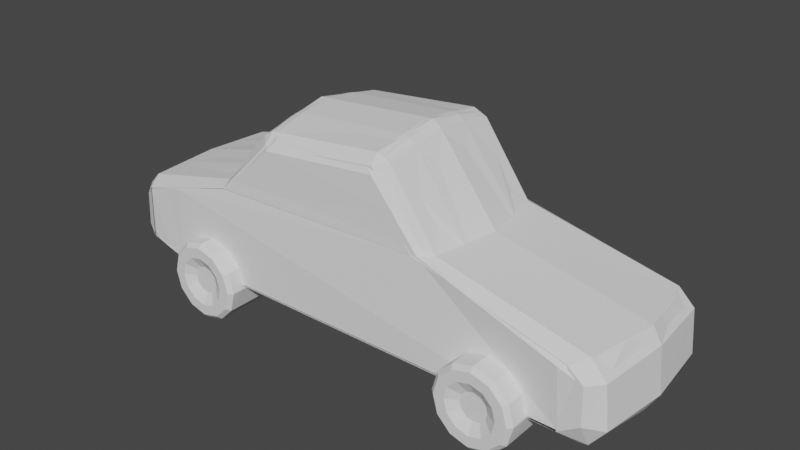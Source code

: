 # Source: vehicles.blend  (saved by Blender 2.80.75; exported with 4.5.12 LTS)
import bpy
from mathutils import Matrix  # noqa: F401  (used for matrix-valued properties, if any)

bpy.ops.wm.read_factory_settings(use_empty=True)
scene = bpy.context.scene
scene.name = 'Scene'

# ---- collections
col_collection = bpy.data.collections.new('Collection'); scene.collection.children.link(col_collection)

# ---- world
world_world = bpy.data.worlds.new('World'); scene.world = world_world
world_world.use_nodes = True; world_world.node_tree.nodes.clear()
_N = world_world.node_tree.nodes; _L = world_world.node_tree.links
n0 = _N.new('ShaderNodeOutputWorld'); n0.name = 'World Output'; n0.location = (300, 300)
n1 = _N.new('ShaderNodeBackground'); n1.name = 'Background'; n1.location = (10, 300)
n1.inputs[0].default_value = (0.05088, 0.05088, 0.05088, 1.0)
_L.new(n1.outputs[0], n0.inputs[0])
n0.is_active_output = True
world_world.color = (0.05088, 0.05088, 0.05088)
world_world.use_sun_shadow = False
world_world.sun_shadow_jitter_overblur = 0.0

# ---- meshes
me_cube_001 = bpy.data.meshes.new('Cube.001')
me_cube_001.from_pydata([(-1.134, 0.546, -0.1498), (-0.8615, 0.2975, 0.0673), (-0.8615, 0.6475, -0.02579), (1.105, 0.6475, -0.02579), (1.105, 0.2975, 0.0673), (1.184, 0.6475, -0.04681), (1.23, 0.2975, 0.03381), (1.241, 0.6475, -0.1042), (1.322, 0.2975, -0.0577), (1.262, 0.6475, -0.1827), (1.355, 0.2975, -0.1827), (1.241, 0.6475, -0.2611), (1.322, 0.2975, -0.3077), (1.184, 0.6475, -0.3186), (1.23, 0.2975, -0.3992), (1.105, 0.6475, -0.3396), (1.105, 0.2975, -0.4327), (1.027, 0.6475, -0.3186), (0.9805, 0.2975, -0.3992), (0.9696, 0.6475, -0.2611), (0.889, 0.2975, -0.3077), (0.9486, 0.6475, -0.1827), (0.8555, 0.2975, -0.1827), (0.9696, 0.6475, -0.1042), (0.889, 0.2975, -0.0577), (1.027, 0.6475, -0.04681), (0.9805, 0.2975, 0.03381), (-0.7831, 0.6475, -0.04681), (-0.7365, 0.2975, 0.03381), (-0.7256, 0.6475, -0.1042), (-0.645, 0.2975, -0.0577), (-0.7046, 0.6475, -0.1827), (-0.6115, 0.2975, -0.1827), (-0.7256, 0.6475, -0.2611), (-0.645, 0.2975, -0.3077), (-0.7831, 0.6475, -0.3186), (-0.7365, 0.2975, -0.3992), (-0.8615, 0.6475, -0.3396), (-0.9115, 0.2975, -0.4193), (-0.94, 0.6475, -0.3186), (-0.9865, 0.2975, -0.3992), (-0.9974, 0.6475, -0.2611), (-1.078, 0.2975, -0.3077), (-1.018, 0.6475, -0.1827), (-1.112, 0.2975, -0.1827), (-0.9974, 0.6475, -0.1042), (-1.078, 0.2975, -0.0577), (-0.94, 0.6475, -0.04681), (-0.9865, 0.2975, 0.03381), (-0.8615, 0.6098, -0.09675), (1.105, 0.6098, -0.09675), (1.148, 0.6098, -0.1083), (1.18, 0.6098, -0.1397), (1.191, 0.6098, -0.1827), (1.18, 0.6098, -0.2257), (1.148, 0.6098, -0.2571), (1.105, 0.6098, -0.2686), (1.062, 0.6098, -0.2571), (1.031, 0.6098, -0.2257), (1.02, 0.6098, -0.1827), (1.031, 0.6098, -0.1397), (1.062, 0.6098, -0.1083), (-0.8186, 0.6098, -0.1083), (-0.7871, 0.6098, -0.1397), (-0.7756, 0.6098, -0.1827), (-0.7871, 0.6098, -0.2257), (-0.8186, 0.6098, -0.2571), (-0.8615, 0.6098, -0.2686), (-0.9045, 0.6098, -0.2571), (-0.936, 0.6098, -0.2257), (-0.9475, 0.6098, -0.1827), (-0.936, 0.6098, -0.1397), (-0.9045, 0.6098, -0.1083), (-0.9734, 0.6475, -0.3765), (-0.9865, 0.6222, -0.3992), (-1.078, 0.6222, -0.3077), (-1.055, 0.6475, -0.2946), (1.105, 0.6475, 0.04105), (1.105, 0.6222, 0.0673), (1.23, 0.6222, 0.03381), (1.217, 0.6475, 0.01108), (-0.6378, 0.6475, -0.1827), (-0.6115, 0.6222, -0.1827), (-0.645, 0.6222, -0.3077), (-0.6678, 0.6475, -0.2946), (1.322, 0.6222, -0.0577), (1.299, 0.6475, -0.07082), (1.355, 0.6222, -0.1827), (1.329, 0.6475, -0.1827), (-0.8615, 0.6475, -0.4064), (-0.8615, 0.6222, -0.4327), (1.322, 0.6222, -0.3077), (1.299, 0.6475, -0.2946), (-0.6678, 0.6475, -0.07082), (-0.645, 0.6222, -0.0577), (1.23, 0.6222, -0.3992), (1.217, 0.6475, -0.3765), (1.105, 0.6222, -0.4327), (1.105, 0.6475, -0.4064), (-0.7497, 0.6475, -0.3765), (-0.7365, 0.6222, -0.3992), (0.9805, 0.6222, -0.3992), (0.9936, 0.6475, -0.3765), (-0.7497, 0.6475, 0.01108), (-0.7365, 0.6222, 0.03381), (0.889, 0.6222, -0.3077), (0.9117, 0.6475, -0.2946), (0.8555, 0.6222, -0.1827), (0.8817, 0.6475, -0.1827), (0.889, 0.6222, -0.0577), (0.9117, 0.6475, -0.07082), (0.9805, 0.6222, 0.03381), (0.9936, 0.6475, 0.01108), (-0.8615, 0.6475, 0.04105), (-0.8615, 0.6222, 0.0673), (-1.112, 0.6222, -0.1827), (-1.085, 0.6475, -0.1827), (-1.078, 0.6222, -0.0577), (-1.055, 0.6475, -0.07082), (-0.9865, 0.6222, 0.03381), (-0.9734, 0.6475, 0.01108), (-1.268, 0.4381, 0.3155), (-1.15, 0.4263, -0.2109), (-1.275, 0.2251, 0.3347), (-1.257, 0.5357, 0.2714), (0.5757, 0.4647, 0.4334), (0.7423, 0.2215, 0.4415), (0.6834, 0.4098, 0.4394), (1.649, 0.5018, -0.09647), (1.762, 0.2215, -0.1295), (1.744, 0.4347, -0.1241), (1.527, 0.5101, -0.1743), (1.679, 0.2215, -0.2597), (1.648, 0.4347, -0.2431), (1.549, 0.4963, 0.2014), (1.688, 0.2215, 0.2378), (1.638, 0.4337, 0.2315), (1.645, 0.5005, 0.1268), (1.738, 0.2215, 0.143), (1.721, 0.4347, 0.1365), (-0.7487, 0.5102, 0.4085), (-0.7741, 0.2356, 0.4674), (-0.7646, 0.4482, 0.4381), (-1.391, 0.5402, -0.08563), (-1.455, 0.2215, -0.1768), (-1.447, 0.4347, -0.1599), (-1.463, 0.5105, -0.03799), (-1.537, 0.2215, -0.07595), (-1.52, 0.4347, -0.07009), (-1.458, 0.506, 0.1696), (-1.529, 0.2215, 0.2021), (-1.512, 0.4347, 0.1952), (-1.393, 0.5355, 0.2298), (-1.446, 0.2215, 0.2892), (-1.437, 0.4347, 0.2743), (-0.3515, 0.4644, 0.7987), (-0.3992, 0.5018, 0.7394), (-0.4924, 0.2092, 0.8285), (-0.3989, 0.2077, 0.8744), (-0.4476, 0.2082, 0.8591), (-0.3844, 0.4065, 0.831), (-0.4803, 0.4095, 0.7861), (-0.4339, 0.4074, 0.816), (0.4661, 0.4734, 0.6361), (0.2954, 0.4609, 0.8327), (0.3305, 0.4749, 0.803), (0.3224, 0.2079, 0.9381), (0.3998, 0.209, 0.9038), (0.3666, 0.2083, 0.9299), (0.3979, 0.409, 0.8599), (0.3201, 0.4068, 0.8933), (0.3644, 0.4074, 0.8854), (-1.161, 0.2176, -0.2409), (-1.266, 0.5462, -0.1237), (-1.295, 0.4347, -0.189), (-1.307, 0.2215, -0.2103), (-1.127, 0.5377, 0.3029), (-1.139, 0.228, 0.3707), (-1.124, 0.441, 0.3506), (-1.134, -0.5458, -0.1498), (0.7589, 9.065e-05, 0.4379), (-0.8615, -0.2974, 0.0673), (-0.8615, -0.6474, -0.02579), (1.105, -0.6474, -0.02579), (1.105, -0.2974, 0.0673), (1.184, -0.6474, -0.04681), (1.23, -0.2974, 0.03381), (1.241, -0.6474, -0.1042), (1.322, -0.2974, -0.0577), (1.262, -0.6474, -0.1827), (1.355, -0.2974, -0.1827), (1.241, -0.6474, -0.2611), (1.322, -0.2974, -0.3077), (1.184, -0.6474, -0.3186), (1.23, -0.2974, -0.3992), (1.105, -0.6474, -0.3396), (1.105, -0.2974, -0.4327), (1.027, -0.6474, -0.3186), (0.9805, -0.2974, -0.3992), (0.9696, -0.6474, -0.2611), (0.889, -0.2974, -0.3077), (0.9486, -0.6474, -0.1827), (0.8555, -0.2974, -0.1827), (0.9696, -0.6474, -0.1042), (0.889, -0.2974, -0.0577), (1.027, -0.6474, -0.04681), (0.9805, -0.2974, 0.03381), (-0.7831, -0.6474, -0.04681), (-0.7365, -0.2974, 0.03381), (-0.7256, -0.6474, -0.1042), (-0.645, -0.2974, -0.0577), (-0.7046, -0.6474, -0.1827), (-0.6115, -0.2974, -0.1827), (-0.7256, -0.6474, -0.2611), (-0.645, -0.2974, -0.3077), (-0.7831, -0.6474, -0.3186), (-0.7365, -0.2974, -0.3992), (-0.8615, -0.6474, -0.3396), (-0.9115, -0.2974, -0.4193), (-0.94, -0.6474, -0.3186), (-0.9865, -0.2974, -0.3992), (-0.9974, -0.6474, -0.2611), (-1.078, -0.2974, -0.3077), (-1.018, -0.6474, -0.1827), (-1.112, -0.2974, -0.1827), (-0.9974, -0.6474, -0.1042), (-1.078, -0.2974, -0.0577), (-0.94, -0.6474, -0.04681), (-0.9865, -0.2974, 0.03381), (1.708, 9.065e-05, -0.2597), (1.791, 9.065e-05, -0.1295), (1.767, 9.065e-05, 0.143), (1.717, 9.065e-05, 0.2378), (-0.7741, 9.065e-05, 0.4674), (-1.537, 9.065e-05, -0.07595), (-1.455, 9.065e-05, -0.1768), (-1.446, 9.065e-05, 0.2892), (-1.529, 9.065e-05, 0.2021), (-0.8615, -0.6097, -0.09675), (1.105, -0.6097, -0.09675), (1.148, -0.6097, -0.1083), (1.18, -0.6097, -0.1397), (1.191, -0.6097, -0.1827), (1.18, -0.6097, -0.2257), (1.148, -0.6097, -0.2571), (1.105, -0.6097, -0.2686), (1.062, -0.6097, -0.2571), (1.031, -0.6097, -0.2257), (1.02, -0.6097, -0.1827), (1.031, -0.6097, -0.1397), (1.062, -0.6097, -0.1083), (-0.8186, -0.6097, -0.1083), (-0.7871, -0.6097, -0.1397), (-0.7756, -0.6097, -0.1827), (-0.7871, -0.6097, -0.2257), (-0.8186, -0.6097, -0.2571), (-0.8615, -0.6097, -0.2686), (-0.9045, -0.6097, -0.2571), (-0.936, -0.6097, -0.2257), (-0.9475, -0.6097, -0.1827), (-0.936, -0.6097, -0.1397), (-0.9045, -0.6097, -0.1083), (-0.9734, -0.6474, -0.3765), (-0.9865, -0.622, -0.3992), (-1.078, -0.622, -0.3077), (-1.055, -0.6474, -0.2946), (1.105, -0.6474, 0.04105), (1.105, -0.622, 0.0673), (1.23, -0.622, 0.03381), (1.217, -0.6474, 0.01108), (-0.6378, -0.6474, -0.1827), (-0.6115, -0.622, -0.1827), (-0.645, -0.622, -0.3077), (-0.6678, -0.6474, -0.2946), (1.322, -0.622, -0.0577), (1.299, -0.6474, -0.07082), (1.355, -0.622, -0.1827), (1.329, -0.6474, -0.1827), (-0.8615, -0.6474, -0.4064), (-0.8615, -0.622, -0.4327), (1.322, -0.622, -0.3077), (1.299, -0.6474, -0.2946), (-0.6678, -0.6474, -0.07082), (-0.645, -0.622, -0.0577), (1.23, -0.622, -0.3992), (1.217, -0.6474, -0.3765), (1.105, -0.622, -0.4327), (1.105, -0.6474, -0.4064), (-0.7497, -0.6474, -0.3765), (-0.7365, -0.622, -0.3992), (0.9805, -0.622, -0.3992), (0.9936, -0.6474, -0.3765), (-0.7497, -0.6474, 0.01108), (-0.7365, -0.622, 0.03381), (0.889, -0.622, -0.3077), (0.9117, -0.6474, -0.2946), (0.8555, -0.622, -0.1827), (0.8817, -0.6474, -0.1827), (0.889, -0.622, -0.0577), (0.9117, -0.6474, -0.07082), (0.9805, -0.622, 0.03381), (0.9936, -0.6474, 0.01108), (-0.8615, -0.6474, 0.04105), (-0.8615, -0.622, 0.0673), (-1.112, -0.622, -0.1827), (-1.085, -0.6474, -0.1827), (-1.078, -0.622, -0.0577), (-1.055, -0.6474, -0.07082), (-0.9865, -0.622, 0.03381), (-0.9734, -0.6474, 0.01108), (-1.16, 9.065e-05, -0.2317), (-1.268, -0.4379, 0.3155), (-1.15, -0.4261, -0.2109), (-1.275, -0.2249, 0.3347), (-1.257, -0.5355, 0.2714), (0.6268, -0.4712, 0.4378), (0.7423, -0.2213, 0.4415), (0.6834, -0.4096, 0.4394), (1.649, -0.5016, -0.09647), (1.762, -0.2213, -0.1295), (1.744, -0.4345, -0.1241), (1.527, -0.5099, -0.1743), (1.679, -0.2213, -0.2597), (1.648, -0.4345, -0.2431), (1.51, -0.5236, 0.1881), (1.688, -0.2213, 0.2378), (1.638, -0.4335, 0.2315), (1.645, -0.5003, 0.1268), (1.738, -0.2213, 0.143), (1.721, -0.4345, 0.1365), (-0.7487, -0.51, 0.4085), (-0.7741, -0.2354, 0.4674), (-0.7646, -0.448, 0.4381), (-1.391, -0.54, -0.08563), (-1.455, -0.2213, -0.1768), (-1.447, -0.4345, -0.1599), (-1.463, -0.5103, -0.03799), (-1.537, -0.2213, -0.07595), (-1.52, -0.4345, -0.07009), (-1.458, -0.5059, 0.1696), (-1.529, -0.2213, 0.2021), (-1.512, -0.4345, 0.1952), (-1.393, -0.5353, 0.2298), (-1.446, -0.2213, 0.2892), (-1.437, -0.4345, 0.2743), (-0.405, 9.065e-05, 0.8997), (-0.4967, 9.065e-05, 0.8524), (-0.4532, 9.065e-05, 0.884), (0.3933, 9.065e-05, 0.9284), (0.3164, 9.065e-05, 0.9631), (0.3604, 9.065e-05, 0.9548), (-0.3515, -0.4642, 0.7987), (-0.3992, -0.5016, 0.7394), (-0.4924, -0.209, 0.8285), (-0.3989, -0.2076, 0.8744), (-0.4476, -0.208, 0.8591), (-0.3844, -0.4063, 0.831), (-0.4803, -0.4093, 0.7861), (-0.4339, -0.4072, 0.816), (0.4661, -0.4732, 0.6361), (0.2954, -0.4608, 0.8327), (0.3305, -0.4747, 0.803), (0.3224, -0.2078, 0.9381), (0.3998, -0.2089, 0.9038), (0.3666, -0.2081, 0.9299), (0.3979, -0.4089, 0.8599), (0.3201, -0.4066, 0.8933), (0.3644, -0.4072, 0.8854), (-1.271, 9.065e-05, 0.3356), (-1.161, -0.2174, -0.2409), (-1.304, 9.065e-05, -0.2004), (-1.266, -0.546, -0.1237), (-1.295, -0.4345, -0.189), (-1.307, -0.2213, -0.2103), (-1.127, -0.5376, 0.3029), (-1.139, -0.2278, 0.3707), (-1.124, -0.4408, 0.3506), (-1.141, 9.065e-05, 0.3701)], [], [(161, 140, 142), (161, 141, 157), (135, 180, 232), (310, 132, 229), (232, 138, 135), (46, 38, 30), (26, 78, 111), (43, 118, 45), (5, 86, 7), (43, 76, 116), (7, 88, 9), (38, 74, 90), (11, 88, 92), (39, 89, 73), (11, 96, 13), (37, 99, 89), (15, 96, 98), (8, 87, 85), (15, 102, 17), (94, 32, 82), (17, 106, 19), (9, 52, 7), (29, 81, 31), (21, 106, 108), (47, 113, 2), (27, 93, 29), (21, 110, 23), (24, 16, 8), (2, 103, 27), (25, 110, 112), (45, 120, 47), (3, 112, 77), (15, 57, 56), (129, 231, 230), (368, 153, 236), (129, 229, 132), (153, 237, 236), (150, 234, 237), (167, 180, 126), (147, 235, 234), (40, 75, 74), (78, 6, 79), (32, 83, 82), (31, 84, 33), (10, 91, 87), (42, 115, 75), (36, 90, 100), (33, 99, 35), (28, 94, 104), (97, 18, 101), (91, 14, 95), (18, 105, 101), (14, 97, 95), (114, 28, 104), (22, 109, 107), (83, 36, 100), (24, 111, 109), (48, 114, 119), (20, 107, 105), (79, 8, 85), (3, 80, 5), (46, 119, 117), (44, 117, 115), (64, 68, 72), (53, 57, 61), (3, 61, 25), (27, 63, 62), (39, 67, 37), (41, 70, 69), (19, 57, 17), (9, 54, 53), (45, 70, 43), (21, 58, 19), (31, 63, 29), (45, 72, 71), (41, 68, 39), (35, 65, 33), (11, 55, 54), (2, 72, 47), (5, 50, 3), (23, 59, 21), (15, 55, 13), (33, 64, 31), (23, 61, 60), (37, 66, 35), (7, 51, 5), (2, 62, 49), (75, 73, 74), (78, 80, 77), (83, 81, 82), (85, 80, 79), (87, 86, 85), (74, 89, 90), (91, 88, 87), (82, 93, 94), (95, 92, 91), (97, 96, 95), (90, 99, 100), (97, 102, 98), (94, 103, 104), (101, 106, 102), (107, 106, 105), (83, 99, 84), (109, 108, 107), (111, 110, 109), (104, 113, 114), (111, 77, 112), (75, 116, 76), (115, 118, 116), (117, 120, 118), (119, 113, 120), (39, 76, 41), (127, 163, 169), (172, 370, 175), (126, 169, 167), (128, 133, 131), (130, 132, 133), (137, 136, 139), (139, 135, 138), (134, 127, 136), (136, 126, 135), (128, 139, 130), (130, 138, 129), (165, 155, 164), (146, 145, 148), (145, 147, 148), (173, 122, 174), (122, 175, 174), (149, 154, 152), (151, 153, 154), (176, 142, 140), (178, 141, 142), (146, 151, 149), (151, 147, 150), (233, 157, 141), (157, 162, 161), (159, 160, 162), (167, 171, 168), (168, 170, 166), (162, 155, 156), (169, 165, 171), (171, 164, 170), (158, 349, 166), (160, 164, 155), (348, 168, 350), (350, 166, 349), (346, 159, 157), (347, 158, 159), (166, 160, 158), (121, 152, 154), (145, 175, 144), (123, 154, 153), (122, 131, 133), (123, 377, 177), (172, 133, 132), (175, 235, 144), (143, 174, 145), (140, 156, 163), (131, 137, 128), (143, 149, 152), (173, 152, 124), (177, 233, 141), (176, 121, 178), (0, 124, 176), (177, 121, 123), (161, 142, 141), (135, 126, 180), (310, 172, 132), (232, 231, 138), (30, 28, 1), (1, 48, 46), (46, 44, 42), (42, 40, 38), (38, 36, 34), (34, 32, 30), (30, 1, 46), (46, 42, 38), (38, 34, 30), (26, 4, 78), (43, 116, 118), (5, 80, 86), (43, 41, 76), (7, 86, 88), (38, 40, 74), (11, 9, 88), (39, 37, 89), (11, 92, 96), (37, 35, 99), (15, 13, 96), (8, 10, 87), (15, 98, 102), (94, 30, 32), (17, 102, 106), (9, 53, 52), (29, 93, 81), (21, 19, 106), (47, 120, 113), (27, 103, 93), (21, 108, 110), (8, 6, 4), (4, 26, 24), (24, 22, 20), (20, 18, 16), (16, 14, 12), (12, 10, 8), (8, 4, 24), (24, 20, 16), (16, 12, 8), (2, 113, 103), (25, 23, 110), (45, 118, 120), (3, 25, 112), (15, 17, 57), (129, 138, 231), (368, 123, 153), (129, 230, 229), (153, 150, 237), (150, 147, 234), (167, 348, 180), (147, 144, 235), (40, 42, 75), (78, 4, 6), (32, 34, 83), (31, 81, 84), (10, 12, 91), (42, 44, 115), (36, 38, 90), (33, 84, 99), (28, 30, 94), (97, 16, 18), (91, 12, 14), (18, 20, 105), (14, 16, 97), (114, 1, 28), (22, 24, 109), (83, 34, 36), (24, 26, 111), (48, 1, 114), (20, 22, 107), (79, 6, 8), (3, 77, 80), (46, 48, 119), (44, 46, 117), (72, 49, 62), (62, 63, 64), (64, 65, 66), (66, 67, 68), (68, 69, 70), (70, 71, 72), (72, 62, 64), (64, 66, 68), (68, 70, 72), (61, 50, 51), (51, 52, 53), (53, 54, 55), (55, 56, 57), (57, 58, 59), (59, 60, 61), (61, 51, 53), (53, 55, 57), (57, 59, 61), (3, 50, 61), (27, 29, 63), (39, 68, 67), (41, 43, 70), (19, 58, 57), (9, 11, 54), (45, 71, 70), (21, 59, 58), (31, 64, 63), (45, 47, 72), (41, 69, 68), (35, 66, 65), (11, 13, 55), (2, 49, 72), (5, 51, 50), (23, 60, 59), (15, 56, 55), (33, 65, 64), (23, 25, 61), (37, 67, 66), (7, 52, 51), (2, 27, 62), (75, 76, 73), (78, 79, 80), (83, 84, 81), (85, 86, 80), (87, 88, 86), (74, 73, 89), (91, 92, 88), (82, 81, 93), (95, 96, 92), (97, 98, 96), (90, 89, 99), (97, 101, 102), (94, 93, 103), (101, 105, 106), (107, 108, 106), (83, 100, 99), (109, 110, 108), (111, 112, 110), (104, 103, 113), (111, 78, 77), (75, 115, 116), (115, 117, 118), (117, 119, 120), (119, 114, 113), (39, 73, 76), (127, 125, 163), (172, 310, 370), (126, 127, 169), (128, 130, 133), (130, 129, 132), (137, 134, 136), (139, 136, 135), (134, 125, 127), (136, 127, 126), (128, 137, 139), (130, 139, 138), (165, 156, 155), (146, 143, 145), (145, 144, 147), (173, 0, 122), (122, 172, 175), (149, 151, 154), (151, 150, 153), (176, 178, 142), (178, 177, 141), (146, 148, 151), (151, 148, 147), (233, 346, 157), (157, 159, 162), (159, 158, 160), (167, 169, 171), (168, 171, 170), (161, 162, 156), (162, 160, 155), (169, 163, 165), (171, 165, 164), (158, 345, 349), (160, 170, 164), (348, 167, 168), (350, 168, 166), (346, 347, 159), (347, 345, 158), (166, 170, 160), (121, 124, 152), (145, 174, 175), (123, 121, 154), (122, 0, 131), (123, 368, 377), (172, 122, 133), (175, 370, 235), (143, 173, 174), (176, 140, 125), (163, 125, 140), (156, 165, 163), (131, 134, 137), (143, 146, 149), (173, 143, 152), (177, 377, 233), (176, 124, 121), (0, 173, 124), (177, 178, 121), (161, 156, 140), (357, 332, 330), (357, 353, 331), (325, 232, 180), (310, 229, 322), (232, 325, 328), (226, 210, 218), (206, 300, 267), (223, 225, 307), (185, 187, 275), (223, 305, 265), (187, 189, 277), (218, 279, 263), (191, 281, 277), (219, 262, 278), (191, 193, 285), (217, 278, 288), (195, 287, 285), (188, 274, 276), (195, 197, 291), (283, 271, 212), (197, 199, 295), (189, 187, 241), (209, 211, 270), (201, 297, 295), (227, 182, 302), (207, 209, 282), (201, 203, 299), (204, 188, 196), (182, 207, 292), (205, 301, 299), (225, 227, 309), (183, 266, 301), (195, 245, 246), (319, 230, 231), (368, 236, 343), (319, 322, 229), (343, 236, 237), (340, 237, 234), (363, 316, 180), (337, 234, 235), (220, 263, 264), (267, 268, 186), (212, 271, 272), (211, 213, 273), (190, 276, 280), (222, 264, 304), (216, 289, 279), (213, 215, 288), (208, 293, 283), (286, 290, 198), (280, 284, 194), (198, 290, 294), (194, 284, 286), (303, 293, 208), (202, 296, 298), (272, 289, 216), (204, 298, 300), (228, 308, 303), (200, 294, 296), (268, 274, 188), (183, 185, 269), (226, 306, 308), (224, 304, 306), (253, 261, 257), (242, 250, 246), (183, 205, 250), (207, 251, 252), (219, 217, 256), (221, 258, 259), (199, 197, 246), (189, 242, 243), (225, 223, 259), (201, 199, 247), (211, 209, 252), (225, 260, 261), (221, 219, 257), (215, 213, 254), (191, 243, 244), (182, 227, 261), (185, 183, 239), (203, 201, 248), (195, 193, 244), (213, 211, 253), (203, 249, 250), (217, 215, 255), (187, 185, 240), (182, 238, 251), (264, 263, 262), (267, 266, 269), (272, 271, 270), (274, 268, 269), (276, 274, 275), (263, 279, 278), (280, 276, 277), (271, 283, 282), (284, 280, 281), (286, 284, 285), (279, 289, 288), (286, 287, 291), (283, 293, 292), (290, 291, 295), (296, 294, 295), (272, 273, 288), (298, 296, 297), (300, 298, 299), (293, 303, 302), (300, 301, 266), (264, 265, 305), (304, 305, 307), (306, 307, 309), (308, 309, 302), (219, 221, 265), (317, 365, 359), (369, 373, 370), (316, 363, 365), (318, 321, 323), (320, 323, 322), (327, 329, 326), (329, 328, 325), (324, 326, 317), (326, 325, 316), (318, 320, 329), (320, 319, 328), (361, 360, 351), (336, 338, 335), (335, 338, 337), (371, 372, 312), (312, 372, 373), (339, 342, 344), (341, 344, 343), (374, 330, 332), (376, 332, 331), (336, 339, 341), (341, 340, 337), (233, 331, 353), (353, 357, 358), (355, 358, 356), (363, 364, 367), (364, 362, 366), (358, 352, 351), (365, 367, 361), (367, 366, 360), (354, 362, 349), (356, 351, 360), (348, 350, 364), (350, 349, 362), (346, 353, 355), (347, 355, 354), (362, 354, 356), (311, 344, 342), (335, 334, 373), (313, 343, 344), (312, 323, 321), (313, 375, 377), (369, 322, 323), (373, 334, 235), (333, 335, 372), (374, 321, 315), (330, 359, 352), (321, 318, 327), (333, 342, 339), (371, 314, 342), (375, 331, 233), (374, 376, 311), (179, 374, 314), (375, 313, 311), (357, 331, 332), (325, 180, 316), (310, 322, 369), (232, 328, 231), (210, 181, 208), (181, 226, 228), (226, 222, 224), (222, 218, 220), (218, 214, 216), (214, 210, 212), (210, 226, 181), (226, 218, 222), (218, 210, 214), (206, 267, 184), (223, 307, 305), (185, 275, 269), (223, 265, 221), (187, 277, 275), (218, 263, 220), (191, 277, 189), (219, 278, 217), (191, 285, 281), (217, 288, 215), (195, 285, 193), (188, 276, 190), (195, 291, 287), (283, 212, 210), (197, 295, 291), (189, 241, 242), (209, 270, 282), (201, 295, 199), (227, 302, 309), (207, 282, 292), (201, 299, 297), (188, 184, 186), (184, 204, 206), (204, 200, 202), (200, 196, 198), (196, 192, 194), (192, 188, 190), (188, 204, 184), (204, 196, 200), (196, 188, 192), (182, 292, 302), (205, 299, 203), (225, 309, 307), (183, 301, 205), (195, 246, 197), (319, 231, 328), (368, 343, 313), (319, 229, 230), (343, 237, 340), (340, 234, 337), (363, 180, 348), (337, 235, 334), (220, 264, 222), (267, 186, 184), (212, 272, 214), (211, 273, 270), (190, 280, 192), (222, 304, 224), (216, 279, 218), (213, 288, 273), (208, 283, 210), (286, 198, 196), (280, 194, 192), (198, 294, 200), (194, 286, 196), (303, 208, 181), (202, 298, 204), (272, 216, 214), (204, 300, 206), (228, 303, 181), (200, 296, 202), (268, 188, 186), (183, 269, 266), (226, 308, 228), (224, 306, 226), (261, 251, 238), (251, 253, 252), (253, 255, 254), (255, 257, 256), (257, 259, 258), (259, 261, 260), (261, 253, 251), (253, 257, 255), (257, 261, 259), (250, 240, 239), (240, 242, 241), (242, 244, 243), (244, 246, 245), (246, 248, 247), (248, 250, 249), (250, 242, 240), (242, 246, 244), (246, 250, 248), (183, 250, 239), (207, 252, 209), (219, 256, 257), (221, 259, 223), (199, 246, 247), (189, 243, 191), (225, 259, 260), (201, 247, 248), (211, 252, 253), (225, 261, 227), (221, 257, 258), (215, 254, 255), (191, 244, 193), (182, 261, 238), (185, 239, 240), (203, 248, 249), (195, 244, 245), (213, 253, 254), (203, 250, 205), (217, 255, 256), (187, 240, 241), (182, 251, 207), (264, 262, 265), (267, 269, 268), (272, 270, 273), (274, 269, 275), (276, 275, 277), (263, 278, 262), (280, 277, 281), (271, 282, 270), (284, 281, 285), (286, 285, 287), (279, 288, 278), (286, 291, 290), (283, 292, 282), (290, 295, 294), (296, 295, 297), (272, 288, 289), (298, 297, 299), (300, 299, 301), (293, 302, 292), (300, 266, 267), (264, 305, 304), (304, 307, 306), (306, 309, 308), (308, 302, 303), (219, 265, 262), (317, 359, 315), (369, 370, 310), (316, 365, 317), (318, 323, 320), (320, 322, 319), (327, 326, 324), (329, 325, 326), (324, 317, 315), (326, 316, 317), (318, 329, 327), (320, 328, 329), (361, 351, 352), (336, 335, 333), (335, 337, 334), (371, 312, 179), (312, 373, 369), (339, 344, 341), (341, 343, 340), (374, 332, 376), (376, 331, 375), (336, 341, 338), (341, 337, 338), (233, 353, 346), (353, 358, 355), (355, 356, 354), (363, 367, 365), (364, 366, 367), (357, 352, 358), (358, 351, 356), (365, 361, 359), (367, 360, 361), (354, 349, 345), (356, 360, 366), (348, 364, 363), (350, 362, 364), (346, 355, 347), (347, 354, 345), (362, 356, 366), (311, 342, 314), (335, 373, 372), (313, 344, 311), (312, 321, 179), (313, 377, 368), (369, 323, 312), (373, 235, 370), (333, 372, 371), (321, 374, 179), (374, 315, 330), (315, 321, 324), (359, 330, 315), (352, 359, 361), (321, 327, 324), (333, 339, 336), (371, 342, 333), (375, 233, 377), (374, 311, 314), (179, 314, 371), (375, 311, 376), (357, 330, 352), (125, 134, 176), (176, 131, 0), (176, 134, 131)])
_uv = me_cube_001.uv_layers.new(name='UVMap')
_uv.uv.foreach_set('vector', [0.6202, 0.2253, 0.5788, 0.2418, 0.5842, 0.2253, 0.6202, 0.2253, 0.5842, 0.1742, 0.6208, 0.1742, 0.5371, 0.5758, 0.543, 0.625, 0.5371, 0.625, 0.4881, 0.1849, 0.4881, 0.5602, 0.4881, 0.6055, 0.5371, 0.625, 0.5293, 0.5758, 0.5371, 0.5758, 0.04215, 0.37, 0.202, 0.02286, 0.4578, 0.37, 0.08333, 1.0, 7.451e-08, 0.5362, 0.08333, 0.5362, 0.5994, 0.25, 0.564, 0.3574, 0.6196, 0.3253, 0.8253, 0.3804, 0.936, 0.3574, 0.8804, 0.3253, 0.5994, 0.25, 0.564, 0.1426, 0.5352, 0.25, 0.8804, 0.3253, 0.9648, 0.25, 0.9006, 0.25, 0.4667, 1.0, 0.4167, 0.5362, 0.5, 0.5362, 0.8804, 0.1747, 0.9648, 0.25, 0.936, 0.1426, 0.6747, 0.1196, 0.75, 0.0352, 0.6426, 0.06398, 0.8804, 0.1747, 0.8574, 0.06398, 0.8253, 0.1196, 0.75, 0.09937, 0.8574, 0.06398, 0.75, 0.0352, 0.75, 0.09937, 0.8574, 0.06398, 0.75, 0.0352, 0.8333, 1.0, 0.75, 0.5362, 0.8333, 0.5362, 0.75, 0.09937, 0.6426, 0.06398, 0.6747, 0.1196, 0.8333, 0.5362, 0.75, 1.0, 0.75, 0.5362, 0.6747, 0.1196, 0.564, 0.1426, 0.6196, 0.1747, 0.9006, 0.25, 0.8804, 0.3253, 0.8804, 0.3253, 0.8804, 0.3253, 0.9648, 0.25, 0.9006, 0.25, 0.5994, 0.25, 0.564, 0.1426, 0.5352, 0.25, 0.6747, 0.3804, 0.75, 0.4648, 0.75, 0.4006, 0.8253, 0.3804, 0.936, 0.3574, 0.8804, 0.3253, 0.5994, 0.25, 0.564, 0.3574, 0.6196, 0.3253, 0.04215, 0.37, 0.25, 0.01, 0.4578, 0.37, 0.75, 0.4006, 0.8574, 0.436, 0.8253, 0.3804, 0.6747, 0.3804, 0.564, 0.3574, 0.6426, 0.436, 0.6196, 0.3253, 0.6426, 0.436, 0.6747, 0.3804, 0.75, 0.4006, 0.6426, 0.436, 0.75, 0.4648, 0.75, 0.09937, 0.6747, 0.1196, 0.75, 0.09937, 0.5013, 0.5758, 0.5293, 0.625, 0.5013, 0.625, 0.557, 0.125, 0.5474, 0.1742, 0.5474, 0.125, 0.5013, 0.5758, 0.4881, 0.6055, 0.4881, 0.5602, 0.5474, 0.1742, 0.5352, 0.125, 0.5474, 0.125, 0.5352, 0.1742, 0.5004, 0.125, 0.5352, 0.125, 0.6185, 0.5758, 0.543, 0.625, 0.5431, 0.5758, 0.5004, 0.1742, 0.4881, 0.1402, 0.5004, 0.125, 0.4167, 1.0, 0.3333, 0.5362, 0.4167, 0.5362, 1.0, 0.5362, 0.9167, 1.0, 0.9167, 0.5362, 0.75, 1.0, 0.6667, 0.5362, 0.75, 0.5362, 0.9006, 0.25, 0.936, 0.1426, 0.8804, 0.1747, 0.75, 1.0, 0.6667, 0.5362, 0.75, 0.5362, 0.3333, 1.0, 0.25, 0.5362, 0.3333, 0.5362, 0.5833, 1.0, 0.5, 0.5362, 0.5833, 0.5362, 0.8804, 0.1747, 0.8574, 0.06398, 0.8253, 0.1196, 0.9167, 1.0, 0.8333, 0.5362, 0.9167, 0.5362, 0.5, 0.5362, 0.4167, 1.0, 0.4167, 0.5362, 0.6667, 0.5362, 0.5833, 1.0, 0.5833, 0.5362, 0.4167, 1.0, 0.3333, 0.5362, 0.4167, 0.5362, 0.5833, 1.0, 0.5, 0.5362, 0.5833, 0.5362, 1.0, 0.5362, 0.9167, 1.0, 0.9167, 0.5362, 0.25, 1.0, 0.1667, 0.5362, 0.25, 0.5362, 0.6667, 0.5362, 0.5833, 1.0, 0.5833, 0.5362, 0.1667, 1.0, 0.08333, 0.5362, 0.1667, 0.5362, 0.08333, 1.0, 7.451e-08, 0.5362, 0.08333, 0.5362, 0.3333, 1.0, 0.25, 0.5362, 0.3333, 0.5362, 0.9167, 0.5362, 0.8333, 1.0, 0.8333, 0.5362, 0.75, 0.4006, 0.8574, 0.436, 0.8253, 0.3804, 0.1667, 1.0, 0.08333, 0.5362, 0.1667, 0.5362, 0.25, 1.0, 0.1667, 0.5362, 0.25, 0.5362, 0.9006, 0.25, 0.6747, 0.1196, 0.6747, 0.3804, 0.9006, 0.25, 0.6747, 0.1196, 0.6747, 0.3804, 0.75, 0.4006, 0.6747, 0.3804, 0.6747, 0.3804, 0.8253, 0.3804, 0.8804, 0.3253, 0.8253, 0.3804, 0.6747, 0.1196, 0.75, 0.09937, 0.75, 0.09937, 0.6196, 0.1747, 0.5994, 0.25, 0.6196, 0.1747, 0.6196, 0.1747, 0.6747, 0.1196, 0.6747, 0.1196, 0.9006, 0.25, 0.8804, 0.1747, 0.9006, 0.25, 0.6196, 0.3253, 0.5994, 0.25, 0.5994, 0.25, 0.5994, 0.25, 0.6196, 0.1747, 0.6196, 0.1747, 0.9006, 0.25, 0.8804, 0.3253, 0.8804, 0.3253, 0.6196, 0.3253, 0.6747, 0.3804, 0.6196, 0.3253, 0.6196, 0.1747, 0.6747, 0.1196, 0.6747, 0.1196, 0.8253, 0.1196, 0.8804, 0.1747, 0.8804, 0.1747, 0.8804, 0.1747, 0.8253, 0.1196, 0.8804, 0.1747, 0.75, 0.4006, 0.6747, 0.3804, 0.6747, 0.3804, 0.8253, 0.3804, 0.75, 0.4006, 0.75, 0.4006, 0.6196, 0.3253, 0.5994, 0.25, 0.5994, 0.25, 0.75, 0.09937, 0.8253, 0.1196, 0.8253, 0.1196, 0.8804, 0.1747, 0.9006, 0.25, 0.9006, 0.25, 0.6196, 0.3253, 0.6747, 0.3804, 0.6196, 0.3253, 0.75, 0.09937, 0.8253, 0.1196, 0.8253, 0.1196, 0.8804, 0.3253, 0.8253, 0.3804, 0.8253, 0.3804, 0.75, 0.4006, 0.8253, 0.3804, 0.75, 0.4006, 0.3333, 0.5362, 0.4123, 0.5, 0.4167, 0.5362, 1.0, 0.5362, 0.921, 0.5, 0.9956, 0.5, 0.6667, 0.5362, 0.7456, 0.5, 0.75, 0.5362, 0.8333, 0.5362, 0.9123, 0.5, 0.9167, 0.5362, 0.75, 0.5362, 0.829, 0.5, 0.8333, 0.5362, 0.4167, 0.5362, 0.4956, 0.5, 0.5, 0.5362, 0.6667, 0.5362, 0.7456, 0.5, 0.75, 0.5362, 0.75, 0.5362, 0.829, 0.5, 0.8333, 0.5362, 0.5833, 0.5362, 0.6623, 0.5, 0.6667, 0.5362, 0.5, 0.5362, 0.579, 0.5, 0.5833, 0.5362, 0.5, 0.5362, 0.579, 0.5, 0.5833, 0.5362, 0.5, 0.5362, 0.421, 0.5, 0.4956, 0.5, 0.8333, 0.5362, 0.9123, 0.5, 0.9167, 0.5362, 0.4167, 0.5362, 0.3377, 0.5, 0.4123, 0.5, 0.25, 0.5362, 0.329, 0.5, 0.3333, 0.5362, 0.6667, 0.5362, 0.5877, 0.5, 0.6623, 0.5, 0.1667, 0.5362, 0.2456, 0.5, 0.25, 0.5362, 0.08333, 0.5362, 0.1623, 0.5, 0.1667, 0.5362, 0.9167, 0.5362, 0.9956, 0.5, 1.0, 0.5362, 0.08333, 0.5362, 0.004375, 0.5, 0.07896, 0.5, 0.3333, 0.5362, 0.2544, 0.5, 0.329, 0.5, 0.25, 0.5362, 0.171, 0.5, 0.2456, 0.5, 0.1667, 0.5362, 0.08771, 0.5, 0.1623, 0.5, 0.08333, 0.5362, 0.004375, 0.5, 0.07896, 0.5, 0.6747, 0.1196, 0.564, 0.1426, 0.6196, 0.1747, 0.5434, 0.5247, 0.5837, 0.4868, 0.617, 0.5247, 0.4881, 0.2229, 0.4881, 0.1624, 0.4881, 0.204, 0.5431, 0.5758, 0.617, 0.5247, 0.6185, 0.5758, 0.5033, 0.5041, 0.4884, 0.5108, 0.496, 0.4843, 0.5014, 0.5245, 0.4881, 0.5602, 0.4884, 0.5108, 0.5271, 0.5056, 0.5372, 0.5247, 0.5292, 0.5247, 0.5292, 0.5247, 0.5371, 0.5758, 0.5293, 0.5758, 0.5335, 0.5026, 0.5434, 0.5247, 0.5372, 0.5247, 0.5372, 0.5247, 0.5431, 0.5758, 0.5371, 0.5758, 0.5033, 0.5041, 0.5292, 0.5247, 0.5014, 0.5245, 0.5014, 0.5245, 0.5293, 0.5758, 0.5013, 0.5758, 0.6132, 0.4765, 0.6203, 0.279, 0.6198, 0.4687, 0.5038, 0.2493, 0.4885, 0.2345, 0.5004, 0.2255, 0.4885, 0.2345, 0.5004, 0.1742, 0.5004, 0.2255, 0.4985, 0.2707, 0.4885, 0.2631, 0.4885, 0.248, 0.4885, 0.2631, 0.4881, 0.204, 0.4885, 0.248, 0.534, 0.2471, 0.5474, 0.2253, 0.5389, 0.2551, 0.5353, 0.2253, 0.5474, 0.1742, 0.5474, 0.2253, 0.5538, 0.2537, 0.5842, 0.2253, 0.5788, 0.2418, 0.5645, 0.2253, 0.5842, 0.1742, 0.5842, 0.2253, 0.5038, 0.2493, 0.5353, 0.2253, 0.534, 0.2471, 0.5353, 0.2253, 0.5004, 0.1742, 0.5352, 0.1742, 0.5842, 0.125, 0.6208, 0.1742, 0.5842, 0.1742, 0.6208, 0.1742, 0.6245, 0.2253, 0.6202, 0.2253, 0.875, 0.5757, 0.8574, 0.5247, 0.873, 0.5247, 0.6185, 0.5758, 0.6236, 0.5247, 0.625, 0.5757, 0.625, 0.5757, 0.6439, 0.5247, 0.6407, 0.5758, 0.6315, 0.2468, 0.6203, 0.279, 0.6151, 0.2716, 0.617, 0.5247, 0.6132, 0.4765, 0.623, 0.5217, 0.6317, 0.498, 0.6198, 0.4687, 0.6329, 0.4831, 0.8594, 0.5758, 0.6407, 0.625, 0.6407, 0.5758, 0.6324, 0.2618, 0.6198, 0.4687, 0.6203, 0.279, 0.6188, 0.625, 0.625, 0.5757, 0.625, 0.6247, 0.625, 0.6247, 0.6407, 0.5758, 0.6407, 0.625, 0.6209, 0.125, 0.625, 0.1743, 0.6208, 0.1742, 0.875, 0.6247, 0.8594, 0.5758, 0.875, 0.5757, 0.6407, 0.5758, 0.8574, 0.5247, 0.8594, 0.5758, 0.5566, 0.2253, 0.5389, 0.2551, 0.5474, 0.2253, 0.4885, 0.2345, 0.4881, 0.204, 0.4881, 0.1864, 0.5568, 0.1742, 0.5474, 0.2253, 0.5474, 0.1742, 0.4885, 0.2631, 0.496, 0.4843, 0.4884, 0.5108, 0.5568, 0.1742, 0.5641, 0.125, 0.5643, 0.1742, 0.4881, 0.2229, 0.4884, 0.5108, 0.4881, 0.5602, 0.4881, 0.204, 0.4881, 0.1402, 0.4881, 0.1864, 0.4985, 0.2614, 0.4885, 0.248, 0.4885, 0.2345, 0.5788, 0.2418, 0.6142, 0.2731, 0.5837, 0.4868, 0.496, 0.4843, 0.5271, 0.5056, 0.5033, 0.5041, 0.4985, 0.2614, 0.534, 0.2471, 0.5389, 0.2551, 0.4985, 0.2707, 0.5389, 0.2551, 0.5464, 0.2544, 0.5643, 0.1742, 0.5842, 0.125, 0.5842, 0.1742, 0.5538, 0.2537, 0.5566, 0.2253, 0.5645, 0.2253, 0.4984, 0.2815, 0.5464, 0.2544, 0.5538, 0.2537, 0.5643, 0.1742, 0.5566, 0.2253, 0.5568, 0.1742, 0.6202, 0.2253, 0.5842, 0.2253, 0.5842, 0.1742, 0.5371, 0.5758, 0.5431, 0.5758, 0.543, 0.625, 0.4881, 0.1849, 0.4881, 0.2229, 0.4881, 0.5602, 0.5371, 0.625, 0.5293, 0.625, 0.5293, 0.5758, 0.4578, 0.37, 0.37, 0.4578, 0.25, 0.49, 0.25, 0.49, 0.13, 0.4578, 0.04215, 0.37, 0.04215, 0.37, 0.01, 0.25, 0.04215, 0.13, 0.04215, 0.13, 0.13, 0.04215, 0.202, 0.02286, 0.202, 0.02286, 0.37, 0.04215, 0.4578, 0.13, 0.4578, 0.13, 0.49, 0.25, 0.4578, 0.37, 0.4578, 0.37, 0.25, 0.49, 0.04215, 0.37, 0.04215, 0.37, 0.04215, 0.13, 0.202, 0.02286, 0.202, 0.02286, 0.4578, 0.13, 0.4578, 0.37, 0.08333, 1.0, 7.451e-08, 1.0, 7.451e-08, 0.5362, 0.5994, 0.25, 0.5352, 0.25, 0.564, 0.3574, 0.8253, 0.3804, 0.8574, 0.436, 0.936, 0.3574, 0.5994, 0.25, 0.6196, 0.1747, 0.564, 0.1426, 0.8804, 0.3253, 0.936, 0.3574, 0.9648, 0.25, 0.4667, 1.0, 0.4167, 1.0, 0.4167, 0.5362, 0.8804, 0.1747, 0.9006, 0.25, 0.9648, 0.25, 0.6747, 0.1196, 0.75, 0.09937, 0.75, 0.0352, 0.8804, 0.1747, 0.936, 0.1426, 0.8574, 0.06398, 0.75, 0.09937, 0.8253, 0.1196, 0.8574, 0.06398, 0.75, 0.09937, 0.8253, 0.1196, 0.8574, 0.06398, 0.8333, 1.0, 0.75, 1.0, 0.75, 0.5362, 0.75, 0.09937, 0.75, 0.0352, 0.6426, 0.06398, 0.8333, 0.5362, 0.8333, 1.0, 0.75, 1.0, 0.6747, 0.1196, 0.6426, 0.06398, 0.564, 0.1426, 0.9006, 0.25, 0.9006, 0.25, 0.8804, 0.3253, 0.8804, 0.3253, 0.936, 0.3574, 0.9648, 0.25, 0.5994, 0.25, 0.6196, 0.1747, 0.564, 0.1426, 0.6747, 0.3804, 0.6426, 0.436, 0.75, 0.4648, 0.8253, 0.3804, 0.8574, 0.436, 0.936, 0.3574, 0.5994, 0.25, 0.5352, 0.25, 0.564, 0.3574, 0.4578, 0.37, 0.37, 0.4578, 0.25, 0.49, 0.25, 0.49, 0.13, 0.4578, 0.04215, 0.37, 0.04215, 0.37, 0.01, 0.25, 0.04215, 0.13, 0.04215, 0.13, 0.13, 0.04215, 0.25, 0.01, 0.25, 0.01, 0.37, 0.04215, 0.4578, 0.13, 0.4578, 0.13, 0.49, 0.25, 0.4578, 0.37, 0.4578, 0.37, 0.25, 0.49, 0.04215, 0.37, 0.04215, 0.37, 0.04215, 0.13, 0.25, 0.01, 0.25, 0.01, 0.4578, 0.13, 0.4578, 0.37, 0.75, 0.4006, 0.75, 0.4648, 0.8574, 0.436, 0.6747, 0.3804, 0.6196, 0.3253, 0.564, 0.3574, 0.6196, 0.3253, 0.564, 0.3574, 0.6426, 0.436, 0.75, 0.4006, 0.6747, 0.3804, 0.6426, 0.436, 0.75, 0.09937, 0.6747, 0.1196, 0.6747, 0.1196, 0.5013, 0.5758, 0.5293, 0.5758, 0.5293, 0.625, 0.557, 0.125, 0.5568, 0.1742, 0.5474, 0.1742, 0.5013, 0.5758, 0.5013, 0.625, 0.4881, 0.6055, 0.5474, 0.1742, 0.5352, 0.1742, 0.5352, 0.125, 0.5352, 0.1742, 0.5004, 0.1742, 0.5004, 0.125, 0.6185, 0.5758, 0.6188, 0.625, 0.543, 0.625, 0.5004, 0.1742, 0.4881, 0.1864, 0.4881, 0.1402, 0.4167, 1.0, 0.3333, 1.0, 0.3333, 0.5362, 1.0, 0.5362, 1.0, 1.0, 0.9167, 1.0, 0.75, 1.0, 0.6667, 1.0, 0.6667, 0.5362, 0.9006, 0.25, 0.9648, 0.25, 0.936, 0.1426, 0.75, 1.0, 0.6667, 1.0, 0.6667, 0.5362, 0.3333, 1.0, 0.25, 1.0, 0.25, 0.5362, 0.5833, 1.0, 0.4667, 1.0, 0.5, 0.5362, 0.8804, 0.1747, 0.936, 0.1426, 0.8574, 0.06398, 0.9167, 1.0, 0.8333, 1.0, 0.8333, 0.5362, 0.5, 0.5362, 0.5, 1.0, 0.4167, 1.0, 0.6667, 0.5362, 0.6667, 1.0, 0.5833, 1.0, 0.4167, 1.0, 0.3333, 1.0, 0.3333, 0.5362, 0.5833, 1.0, 0.5, 1.0, 0.5, 0.5362, 1.0, 0.5362, 1.0, 1.0, 0.9167, 1.0, 0.25, 1.0, 0.1667, 1.0, 0.1667, 0.5362, 0.6667, 0.5362, 0.6667, 1.0, 0.5833, 1.0, 0.1667, 1.0, 0.08333, 1.0, 0.08333, 0.5362, 0.08333, 1.0, 7.451e-08, 1.0, 7.451e-08, 0.5362, 0.3333, 1.0, 0.25, 1.0, 0.25, 0.5362, 0.9167, 0.5362, 0.9167, 1.0, 0.8333, 1.0, 0.75, 0.4006, 0.75, 0.4648, 0.8574, 0.436, 0.1667, 1.0, 0.08333, 1.0, 0.08333, 0.5362, 0.25, 1.0, 0.1667, 1.0, 0.1667, 0.5362, 0.6747, 0.3804, 0.75, 0.4006, 0.8253, 0.3804, 0.8253, 0.3804, 0.8804, 0.3253, 0.9006, 0.25, 0.9006, 0.25, 0.8804, 0.1747, 0.8253, 0.1196, 0.8253, 0.1196, 0.75, 0.09937, 0.6747, 0.1196, 0.6747, 0.1196, 0.6196, 0.1747, 0.5994, 0.25, 0.5994, 0.25, 0.6196, 0.3253, 0.6747, 0.3804, 0.6747, 0.3804, 0.8253, 0.3804, 0.9006, 0.25, 0.9006, 0.25, 0.8253, 0.1196, 0.6747, 0.1196, 0.6747, 0.1196, 0.5994, 0.25, 0.6747, 0.3804, 0.6747, 0.3804, 0.75, 0.4006, 0.8253, 0.3804, 0.8253, 0.3804, 0.8804, 0.3253, 0.9006, 0.25, 0.9006, 0.25, 0.8804, 0.1747, 0.8253, 0.1196, 0.8253, 0.1196, 0.75, 0.09937, 0.6747, 0.1196, 0.6747, 0.1196, 0.6196, 0.1747, 0.5994, 0.25, 0.5994, 0.25, 0.6196, 0.3253, 0.6747, 0.3804, 0.6747, 0.3804, 0.8253, 0.3804, 0.9006, 0.25, 0.9006, 0.25, 0.8253, 0.1196, 0.6747, 0.1196, 0.6747, 0.1196, 0.5994, 0.25, 0.6747, 0.3804, 0.75, 0.4006, 0.75, 0.4006, 0.6747, 0.3804, 0.8253, 0.3804, 0.8804, 0.3253, 0.8804, 0.3253, 0.6747, 0.1196, 0.6747, 0.1196, 0.75, 0.09937, 0.6196, 0.1747, 0.5994, 0.25, 0.5994, 0.25, 0.6196, 0.1747, 0.6196, 0.1747, 0.6747, 0.1196, 0.9006, 0.25, 0.8804, 0.1747, 0.8804, 0.1747, 0.6196, 0.3253, 0.6196, 0.3253, 0.5994, 0.25, 0.5994, 0.25, 0.5994, 0.25, 0.6196, 0.1747, 0.9006, 0.25, 0.9006, 0.25, 0.8804, 0.3253, 0.6196, 0.3253, 0.6747, 0.3804, 0.6747, 0.3804, 0.6196, 0.1747, 0.6196, 0.1747, 0.6747, 0.1196, 0.8253, 0.1196, 0.8253, 0.1196, 0.8804, 0.1747, 0.8804, 0.1747, 0.8253, 0.1196, 0.8253, 0.1196, 0.75, 0.4006, 0.75, 0.4006, 0.6747, 0.3804, 0.8253, 0.3804, 0.8253, 0.3804, 0.75, 0.4006, 0.6196, 0.3253, 0.6196, 0.3253, 0.5994, 0.25, 0.75, 0.09937, 0.75, 0.09937, 0.8253, 0.1196, 0.8804, 0.1747, 0.8804, 0.1747, 0.9006, 0.25, 0.6196, 0.3253, 0.6747, 0.3804, 0.6747, 0.3804, 0.75, 0.09937, 0.75, 0.09937, 0.8253, 0.1196, 0.8804, 0.3253, 0.8804, 0.3253, 0.8253, 0.3804, 0.75, 0.4006, 0.8253, 0.3804, 0.8253, 0.3804, 0.3333, 0.5362, 0.3377, 0.5, 0.4123, 0.5, 1.0, 0.5362, 0.9167, 0.5362, 0.921, 0.5, 0.6667, 0.5362, 0.671, 0.5, 0.7456, 0.5, 0.8333, 0.5362, 0.8377, 0.5, 0.9123, 0.5, 0.75, 0.5362, 0.7544, 0.5, 0.829, 0.5, 0.4167, 0.5362, 0.421, 0.5, 0.4956, 0.5, 0.6667, 0.5362, 0.671, 0.5, 0.7456, 0.5, 0.75, 0.5362, 0.7544, 0.5, 0.829, 0.5, 0.5833, 0.5362, 0.5877, 0.5, 0.6623, 0.5, 0.5, 0.5362, 0.5044, 0.5, 0.579, 0.5, 0.5, 0.5362, 0.5044, 0.5, 0.579, 0.5, 0.5, 0.5362, 0.4167, 0.5362, 0.421, 0.5, 0.8333, 0.5362, 0.8377, 0.5, 0.9123, 0.5, 0.4167, 0.5362, 0.3333, 0.5362, 0.3377, 0.5, 0.25, 0.5362, 0.2544, 0.5, 0.329, 0.5, 0.6667, 0.5362, 0.5833, 0.5362, 0.5877, 0.5, 0.1667, 0.5362, 0.171, 0.5, 0.2456, 0.5, 0.08333, 0.5362, 0.08771, 0.5, 0.1623, 0.5, 0.9167, 0.5362, 0.921, 0.5, 0.9956, 0.5, 0.08333, 0.5362, 7.451e-08, 0.5362, 0.004375, 0.5, 0.3333, 0.5362, 0.25, 0.5362, 0.2544, 0.5, 0.25, 0.5362, 0.1667, 0.5362, 0.171, 0.5, 0.1667, 0.5362, 0.08333, 0.5362, 0.08771, 0.5, 0.08333, 0.5362, 7.451e-08, 0.5362, 0.004375, 0.5, 0.6747, 0.1196, 0.6426, 0.06398, 0.564, 0.1426, 0.5434, 0.5247, 0.5484, 0.4976, 0.5837, 0.4868, 0.4881, 0.2229, 0.4881, 0.1849, 0.4881, 0.1624, 0.5431, 0.5758, 0.5434, 0.5247, 0.617, 0.5247, 0.5033, 0.5041, 0.5014, 0.5245, 0.4884, 0.5108, 0.5014, 0.5245, 0.5013, 0.5758, 0.4881, 0.5602, 0.5271, 0.5056, 0.5335, 0.5026, 0.5372, 0.5247, 0.5292, 0.5247, 0.5372, 0.5247, 0.5371, 0.5758, 0.5335, 0.5026, 0.5484, 0.4976, 0.5434, 0.5247, 0.5372, 0.5247, 0.5434, 0.5247, 0.5431, 0.5758, 0.5033, 0.5041, 0.5271, 0.5056, 0.5292, 0.5247, 0.5014, 0.5245, 0.5292, 0.5247, 0.5293, 0.5758, 0.6132, 0.4765, 0.6142, 0.2731, 0.6203, 0.279, 0.5038, 0.2493, 0.4985, 0.2614, 0.4885, 0.2345, 0.4885, 0.2345, 0.4881, 0.1864, 0.5004, 0.1742, 0.4985, 0.2707, 0.4984, 0.2815, 0.4885, 0.2631, 0.4885, 0.2631, 0.4881, 0.2229, 0.4881, 0.204, 0.534, 0.2471, 0.5353, 0.2253, 0.5474, 0.2253, 0.5353, 0.2253, 0.5352, 0.1742, 0.5474, 0.1742, 0.5538, 0.2537, 0.5645, 0.2253, 0.5842, 0.2253, 0.5645, 0.2253, 0.5643, 0.1742, 0.5842, 0.1742, 0.5038, 0.2493, 0.5004, 0.2255, 0.5353, 0.2253, 0.5353, 0.2253, 0.5004, 0.2255, 0.5004, 0.1742, 0.5842, 0.125, 0.6209, 0.125, 0.6208, 0.1742, 0.6208, 0.1742, 0.625, 0.1743, 0.6245, 0.2253, 0.875, 0.5757, 0.8594, 0.5758, 0.8574, 0.5247, 0.6185, 0.5758, 0.617, 0.5247, 0.6236, 0.5247, 0.625, 0.5757, 0.6281, 0.5247, 0.6439, 0.5247, 0.6202, 0.2253, 0.6241, 0.2275, 0.6147, 0.2705, 0.6315, 0.2468, 0.6324, 0.2618, 0.6203, 0.279, 0.617, 0.5247, 0.5837, 0.4868, 0.6132, 0.4765, 0.6317, 0.498, 0.6132, 0.4765, 0.6198, 0.4687, 0.8594, 0.5758, 0.8594, 0.625, 0.6407, 0.625, 0.6324, 0.2618, 0.6329, 0.4831, 0.6198, 0.4687, 0.6188, 0.625, 0.6185, 0.5758, 0.625, 0.5757, 0.625, 0.6247, 0.625, 0.5757, 0.6407, 0.5758, 0.6209, 0.125, 0.625, 0.1253, 0.625, 0.1743, 0.875, 0.6247, 0.8594, 0.625, 0.8594, 0.5758, 0.6407, 0.5758, 0.6439, 0.5247, 0.8574, 0.5247, 0.5566, 0.2253, 0.5464, 0.2544, 0.5389, 0.2551, 0.4885, 0.2345, 0.4885, 0.248, 0.4881, 0.204, 0.5568, 0.1742, 0.5566, 0.2253, 0.5474, 0.2253, 0.4885, 0.2631, 0.4984, 0.2815, 0.496, 0.4843, 0.5568, 0.1742, 0.557, 0.125, 0.5641, 0.125, 0.4881, 0.2229, 0.4885, 0.2631, 0.4884, 0.5108, 0.4881, 0.204, 0.4881, 0.1624, 0.4881, 0.1402, 0.4985, 0.2614, 0.4985, 0.2707, 0.4885, 0.248, 0.5538, 0.2537, 0.5788, 0.2418, 0.5484, 0.4976, 0.5837, 0.4868, 0.5484, 0.4976, 0.5788, 0.2418, 0.6142, 0.2731, 0.6132, 0.4765, 0.5837, 0.4868, 0.496, 0.4843, 0.5335, 0.5026, 0.5271, 0.5056, 0.4985, 0.2614, 0.5038, 0.2493, 0.534, 0.2471, 0.4985, 0.2707, 0.4985, 0.2614, 0.5389, 0.2551, 0.5643, 0.1742, 0.5641, 0.125, 0.5842, 0.125, 0.5538, 0.2537, 0.5464, 0.2544, 0.5566, 0.2253, 0.4984, 0.2815, 0.4985, 0.2707, 0.5464, 0.2544, 0.5643, 0.1742, 0.5645, 0.2253, 0.5566, 0.2253, 0.6202, 0.2253, 0.6142, 0.2731, 0.5788, 0.2418, 0.6202, 0.2253, 0.5842, 0.2253, 0.5788, 0.2418, 0.6202, 0.2253, 0.6208, 0.1742, 0.5842, 0.1742, 0.5371, 0.5758, 0.5371, 0.625, 0.543, 0.625, 0.4881, 0.1849, 0.4881, 0.6055, 0.4881, 0.5602, 0.5371, 0.625, 0.5371, 0.5758, 0.5293, 0.5758, 0.04215, 0.37, 0.4578, 0.37, 0.202, 0.02286, 0.08333, 1.0, 0.08333, 0.5362, 7.451e-08, 0.5362, 0.5994, 0.25, 0.6196, 0.3253, 0.564, 0.3574, 0.8253, 0.3804, 0.8804, 0.3253, 0.936, 0.3574, 0.5994, 0.25, 0.5352, 0.25, 0.564, 0.1426, 0.8804, 0.3253, 0.9006, 0.25, 0.9648, 0.25, 0.4667, 1.0, 0.5, 0.5362, 0.4167, 0.5362, 0.8804, 0.1747, 0.936, 0.1426, 0.9648, 0.25, 0.6747, 0.1196, 0.6426, 0.06398, 0.75, 0.0352, 0.8804, 0.1747, 0.8253, 0.1196, 0.8574, 0.06398, 0.75, 0.09937, 0.75, 0.0352, 0.8574, 0.06398, 0.75, 0.09937, 0.75, 0.0352, 0.8574, 0.06398, 0.8333, 1.0, 0.8333, 0.5362, 0.75, 0.5362, 0.75, 0.09937, 0.6747, 0.1196, 0.6426, 0.06398, 0.8333, 0.5362, 0.75, 0.5362, 0.75, 1.0, 0.6747, 0.1196, 0.6196, 0.1747, 0.564, 0.1426, 0.9006, 0.25, 0.8804, 0.3253, 0.8804, 0.3253, 0.8804, 0.3253, 0.9006, 0.25, 0.9648, 0.25, 0.5994, 0.25, 0.5352, 0.25, 0.564, 0.1426, 0.6747, 0.3804, 0.75, 0.4006, 0.75, 0.4648, 0.8253, 0.3804, 0.8804, 0.3253, 0.936, 0.3574, 0.5994, 0.25, 0.6196, 0.3253, 0.564, 0.3574, 0.04215, 0.37, 0.4578, 0.37, 0.25, 0.01, 0.75, 0.4006, 0.8253, 0.3804, 0.8574, 0.436, 0.6747, 0.3804, 0.6426, 0.436, 0.564, 0.3574, 0.6196, 0.3253, 0.6747, 0.3804, 0.6426, 0.436, 0.75, 0.4006, 0.75, 0.4648, 0.6426, 0.436, 0.75, 0.09937, 0.75, 0.09937, 0.6747, 0.1196, 0.5013, 0.5758, 0.5013, 0.625, 0.5293, 0.625, 0.557, 0.125, 0.5474, 0.125, 0.5474, 0.1742, 0.5013, 0.5758, 0.4881, 0.5602, 0.4881, 0.6055, 0.5474, 0.1742, 0.5474, 0.125, 0.5352, 0.125, 0.5352, 0.1742, 0.5352, 0.125, 0.5004, 0.125, 0.6185, 0.5758, 0.5431, 0.5758, 0.543, 0.625, 0.5004, 0.1742, 0.5004, 0.125, 0.4881, 0.1402, 0.4167, 1.0, 0.4167, 0.5362, 0.3333, 0.5362, 1.0, 0.5362, 0.9167, 0.5362, 0.9167, 1.0, 0.75, 1.0, 0.75, 0.5362, 0.6667, 0.5362, 0.9006, 0.25, 0.8804, 0.1747, 0.936, 0.1426, 0.75, 1.0, 0.75, 0.5362, 0.6667, 0.5362, 0.3333, 1.0, 0.3333, 0.5362, 0.25, 0.5362, 0.5833, 1.0, 0.5833, 0.5362, 0.5, 0.5362, 0.8804, 0.1747, 0.8253, 0.1196, 0.8574, 0.06398, 0.9167, 1.0, 0.9167, 0.5362, 0.8333, 0.5362, 0.5, 0.5362, 0.4167, 0.5362, 0.4167, 1.0, 0.6667, 0.5362, 0.5833, 0.5362, 0.5833, 1.0, 0.4167, 1.0, 0.4167, 0.5362, 0.3333, 0.5362, 0.5833, 1.0, 0.5833, 0.5362, 0.5, 0.5362, 1.0, 0.5362, 0.9167, 0.5362, 0.9167, 1.0, 0.25, 1.0, 0.25, 0.5362, 0.1667, 0.5362, 0.6667, 0.5362, 0.5833, 0.5362, 0.5833, 1.0, 0.1667, 1.0, 0.1667, 0.5362, 0.08333, 0.5362, 0.08333, 1.0, 0.08333, 0.5362, 7.451e-08, 0.5362, 0.3333, 1.0, 0.3333, 0.5362, 0.25, 0.5362, 0.9167, 0.5362, 0.8333, 0.5362, 0.8333, 1.0, 0.75, 0.4006, 0.8253, 0.3804, 0.8574, 0.436, 0.1667, 1.0, 0.1667, 0.5362, 0.08333, 0.5362, 0.25, 1.0, 0.25, 0.5362, 0.1667, 0.5362, 0.9006, 0.25, 0.6747, 0.3804, 0.6747, 0.1196, 0.9006, 0.25, 0.6747, 0.3804, 0.6747, 0.1196, 0.75, 0.4006, 0.6747, 0.3804, 0.6747, 0.3804, 0.8253, 0.3804, 0.8253, 0.3804, 0.8804, 0.3253, 0.6747, 0.1196, 0.75, 0.09937, 0.75, 0.09937, 0.6196, 0.1747, 0.6196, 0.1747, 0.5994, 0.25, 0.6196, 0.1747, 0.6747, 0.1196, 0.6747, 0.1196, 0.9006, 0.25, 0.9006, 0.25, 0.8804, 0.1747, 0.6196, 0.3253, 0.5994, 0.25, 0.5994, 0.25, 0.5994, 0.25, 0.6196, 0.1747, 0.6196, 0.1747, 0.9006, 0.25, 0.8804, 0.3253, 0.8804, 0.3253, 0.6196, 0.3253, 0.6196, 0.3253, 0.6747, 0.3804, 0.6196, 0.1747, 0.6747, 0.1196, 0.6747, 0.1196, 0.8253, 0.1196, 0.8804, 0.1747, 0.8804, 0.1747, 0.8804, 0.1747, 0.8804, 0.1747, 0.8253, 0.1196, 0.75, 0.4006, 0.6747, 0.3804, 0.6747, 0.3804, 0.8253, 0.3804, 0.75, 0.4006, 0.75, 0.4006, 0.6196, 0.3253, 0.5994, 0.25, 0.5994, 0.25, 0.75, 0.09937, 0.8253, 0.1196, 0.8253, 0.1196, 0.8804, 0.1747, 0.9006, 0.25, 0.9006, 0.25, 0.6196, 0.3253, 0.6196, 0.3253, 0.6747, 0.3804, 0.75, 0.09937, 0.8253, 0.1196, 0.8253, 0.1196, 0.8804, 0.3253, 0.8253, 0.3804, 0.8253, 0.3804, 0.75, 0.4006, 0.75, 0.4006, 0.8253, 0.3804, 0.3333, 0.5362, 0.4167, 0.5362, 0.4123, 0.5, 1.0, 0.5362, 0.9956, 0.5, 0.921, 0.5, 0.6667, 0.5362, 0.75, 0.5362, 0.7456, 0.5, 0.8333, 0.5362, 0.9167, 0.5362, 0.9123, 0.5, 0.75, 0.5362, 0.8333, 0.5362, 0.829, 0.5, 0.4167, 0.5362, 0.5, 0.5362, 0.4956, 0.5, 0.6667, 0.5362, 0.75, 0.5362, 0.7456, 0.5, 0.75, 0.5362, 0.8333, 0.5362, 0.829, 0.5, 0.5833, 0.5362, 0.6667, 0.5362, 0.6623, 0.5, 0.5, 0.5362, 0.5833, 0.5362, 0.579, 0.5, 0.5, 0.5362, 0.5833, 0.5362, 0.579, 0.5, 0.5, 0.5362, 0.4956, 0.5, 0.421, 0.5, 0.8333, 0.5362, 0.9167, 0.5362, 0.9123, 0.5, 0.4167, 0.5362, 0.4123, 0.5, 0.3377, 0.5, 0.25, 0.5362, 0.3333, 0.5362, 0.329, 0.5, 0.6667, 0.5362, 0.6623, 0.5, 0.5877, 0.5, 0.1667, 0.5362, 0.25, 0.5362, 0.2456, 0.5, 0.08333, 0.5362, 0.1667, 0.5362, 0.1623, 0.5, 0.9167, 0.5362, 1.0, 0.5362, 0.9956, 0.5, 0.08333, 0.5362, 0.07896, 0.5, 0.004375, 0.5, 0.3333, 0.5362, 0.329, 0.5, 0.2544, 0.5, 0.25, 0.5362, 0.2456, 0.5, 0.171, 0.5, 0.1667, 0.5362, 0.1623, 0.5, 0.08771, 0.5, 0.08333, 0.5362, 0.07896, 0.5, 0.004375, 0.5, 0.6747, 0.1196, 0.6196, 0.1747, 0.564, 0.1426, 0.5434, 0.5247, 0.617, 0.5247, 0.5837, 0.4868, 0.4881, 0.2229, 0.4881, 0.204, 0.4881, 0.1624, 0.5431, 0.5758, 0.6185, 0.5758, 0.617, 0.5247, 0.5033, 0.5041, 0.496, 0.4843, 0.4884, 0.5108, 0.5014, 0.5245, 0.4884, 0.5108, 0.4881, 0.5602, 0.5271, 0.5056, 0.5292, 0.5247, 0.5372, 0.5247, 0.5292, 0.5247, 0.5293, 0.5758, 0.5371, 0.5758, 0.5319, 0.4929, 0.5372, 0.5247, 0.5434, 0.5247, 0.5372, 0.5247, 0.5371, 0.5758, 0.5431, 0.5758, 0.5033, 0.5041, 0.5014, 0.5245, 0.5292, 0.5247, 0.5014, 0.5245, 0.5013, 0.5758, 0.5293, 0.5758, 0.6132, 0.4765, 0.6198, 0.4687, 0.6203, 0.279, 0.5038, 0.2493, 0.5004, 0.2255, 0.4885, 0.2345, 0.4885, 0.2345, 0.5004, 0.2255, 0.5004, 0.1742, 0.4985, 0.2707, 0.4885, 0.248, 0.4885, 0.2631, 0.4885, 0.2631, 0.4885, 0.248, 0.4881, 0.204, 0.534, 0.2471, 0.5389, 0.2551, 0.5474, 0.2253, 0.5353, 0.2253, 0.5474, 0.2253, 0.5474, 0.1742, 0.5538, 0.2537, 0.5788, 0.2418, 0.5842, 0.2253, 0.5645, 0.2253, 0.5842, 0.2253, 0.5842, 0.1742, 0.5038, 0.2493, 0.534, 0.2471, 0.5353, 0.2253, 0.5353, 0.2253, 0.5352, 0.1742, 0.5004, 0.1742, 0.5842, 0.125, 0.5842, 0.1742, 0.6208, 0.1742, 0.6208, 0.1742, 0.6202, 0.2253, 0.6245, 0.2253, 0.875, 0.5757, 0.873, 0.5247, 0.8574, 0.5247, 0.6185, 0.5758, 0.625, 0.5757, 0.6236, 0.5247, 0.625, 0.5757, 0.6407, 0.5758, 0.6439, 0.5247, 0.6315, 0.2468, 0.6151, 0.2716, 0.6203, 0.279, 0.617, 0.5247, 0.623, 0.5217, 0.6132, 0.4765, 0.6317, 0.498, 0.6329, 0.4831, 0.6198, 0.4687, 0.8594, 0.5758, 0.6407, 0.5758, 0.6407, 0.625, 0.6324, 0.2618, 0.6203, 0.279, 0.6198, 0.4687, 0.6188, 0.625, 0.625, 0.6247, 0.625, 0.5757, 0.625, 0.6247, 0.6407, 0.625, 0.6407, 0.5758, 0.6209, 0.125, 0.6208, 0.1742, 0.625, 0.1743, 0.875, 0.6247, 0.875, 0.5757, 0.8594, 0.5758, 0.6407, 0.5758, 0.8594, 0.5758, 0.8574, 0.5247, 0.5566, 0.2253, 0.5474, 0.2253, 0.5389, 0.2551, 0.4885, 0.2345, 0.4881, 0.1864, 0.4881, 0.204, 0.5568, 0.1742, 0.5474, 0.1742, 0.5474, 0.2253, 0.4885, 0.2631, 0.4884, 0.5108, 0.496, 0.4843, 0.5568, 0.1742, 0.5643, 0.1742, 0.5641, 0.125, 0.4881, 0.2229, 0.4881, 0.5602, 0.4884, 0.5108, 0.4881, 0.204, 0.4881, 0.1864, 0.4881, 0.1402, 0.4985, 0.2614, 0.4885, 0.2345, 0.4885, 0.248, 0.5538, 0.2537, 0.496, 0.4843, 0.549, 0.5028, 0.5788, 0.2418, 0.5837, 0.4868, 0.6142, 0.2731, 0.496, 0.4843, 0.5033, 0.5041, 0.5271, 0.5056, 0.4985, 0.2614, 0.5389, 0.2551, 0.534, 0.2471, 0.4985, 0.2707, 0.5464, 0.2544, 0.5389, 0.2551, 0.5643, 0.1742, 0.5842, 0.1742, 0.5842, 0.125, 0.5538, 0.2537, 0.5645, 0.2253, 0.5566, 0.2253, 0.4984, 0.2815, 0.5538, 0.2537, 0.5464, 0.2544, 0.5643, 0.1742, 0.5568, 0.1742, 0.5566, 0.2253, 0.6202, 0.2253, 0.5842, 0.1742, 0.5842, 0.2253, 0.5371, 0.5758, 0.543, 0.625, 0.5431, 0.5758, 0.4881, 0.1849, 0.4881, 0.5602, 0.4881, 0.2229, 0.5371, 0.625, 0.5293, 0.5758, 0.5293, 0.625, 0.4578, 0.37, 0.25, 0.49, 0.37, 0.4578, 0.25, 0.49, 0.04215, 0.37, 0.13, 0.4578, 0.04215, 0.37, 0.04215, 0.13, 0.01, 0.25, 0.04215, 0.13, 0.202, 0.02286, 0.13, 0.04215, 0.202, 0.02286, 0.4578, 0.13, 0.37, 0.04215, 0.4578, 0.13, 0.4578, 0.37, 0.49, 0.25, 0.4578, 0.37, 0.04215, 0.37, 0.25, 0.49, 0.04215, 0.37, 0.202, 0.02286, 0.04215, 0.13, 0.202, 0.02286, 0.4578, 0.37, 0.4578, 0.13, 0.08333, 1.0, 7.451e-08, 0.5362, 7.451e-08, 1.0, 0.5994, 0.25, 0.564, 0.3574, 0.5352, 0.25, 0.8253, 0.3804, 0.936, 0.3574, 0.8574, 0.436, 0.5994, 0.25, 0.564, 0.1426, 0.6196, 0.1747, 0.8804, 0.3253, 0.9648, 0.25, 0.936, 0.3574, 0.4667, 1.0, 0.4167, 0.5362, 0.4167, 1.0, 0.8804, 0.1747, 0.9648, 0.25, 0.9006, 0.25, 0.6747, 0.1196, 0.75, 0.0352, 0.75, 0.09937, 0.8804, 0.1747, 0.8574, 0.06398, 0.936, 0.1426, 0.75, 0.09937, 0.8574, 0.06398, 0.8253, 0.1196, 0.75, 0.09937, 0.8574, 0.06398, 0.8253, 0.1196, 0.8333, 1.0, 0.75, 0.5362, 0.75, 1.0, 0.75, 0.09937, 0.6426, 0.06398, 0.75, 0.0352, 0.8333, 0.5362, 0.75, 1.0, 0.8333, 1.0, 0.6747, 0.1196, 0.564, 0.1426, 0.6426, 0.06398, 0.9006, 0.25, 0.8804, 0.3253, 0.9006, 0.25, 0.8804, 0.3253, 0.9648, 0.25, 0.936, 0.3574, 0.5994, 0.25, 0.564, 0.1426, 0.6196, 0.1747, 0.6747, 0.3804, 0.75, 0.4648, 0.6426, 0.436, 0.8253, 0.3804, 0.936, 0.3574, 0.8574, 0.436, 0.5994, 0.25, 0.564, 0.3574, 0.5352, 0.25, 0.4578, 0.37, 0.25, 0.49, 0.37, 0.4578, 0.25, 0.49, 0.04215, 0.37, 0.13, 0.4578, 0.04215, 0.37, 0.04215, 0.13, 0.01, 0.25, 0.04215, 0.13, 0.25, 0.01, 0.13, 0.04215, 0.25, 0.01, 0.4578, 0.13, 0.37, 0.04215, 0.4578, 0.13, 0.4578, 0.37, 0.49, 0.25, 0.4578, 0.37, 0.04215, 0.37, 0.25, 0.49, 0.04215, 0.37, 0.25, 0.01, 0.04215, 0.13, 0.25, 0.01, 0.4578, 0.37, 0.4578, 0.13, 0.75, 0.4006, 0.8574, 0.436, 0.75, 0.4648, 0.6747, 0.3804, 0.564, 0.3574, 0.6196, 0.3253, 0.6196, 0.3253, 0.6426, 0.436, 0.564, 0.3574, 0.75, 0.4006, 0.6426, 0.436, 0.6747, 0.3804, 0.75, 0.09937, 0.6747, 0.1196, 0.6747, 0.1196, 0.5013, 0.5758, 0.5293, 0.625, 0.5293, 0.5758, 0.557, 0.125, 0.5474, 0.1742, 0.5568, 0.1742, 0.5013, 0.5758, 0.4881, 0.6055, 0.5013, 0.625, 0.5474, 0.1742, 0.5352, 0.125, 0.5352, 0.1742, 0.5352, 0.1742, 0.5004, 0.125, 0.5004, 0.1742, 0.6185, 0.5758, 0.543, 0.625, 0.6188, 0.625, 0.5004, 0.1742, 0.4881, 0.1402, 0.4881, 0.1864, 0.4167, 1.0, 0.3333, 0.5362, 0.3333, 1.0, 1.0, 0.5362, 0.9167, 1.0, 1.0, 1.0, 0.75, 1.0, 0.6667, 0.5362, 0.6667, 1.0, 0.9006, 0.25, 0.936, 0.1426, 0.9648, 0.25, 0.75, 1.0, 0.6667, 0.5362, 0.6667, 1.0, 0.3333, 1.0, 0.25, 0.5362, 0.25, 1.0, 0.5833, 1.0, 0.5, 0.5362, 0.4667, 1.0, 0.8804, 0.1747, 0.8574, 0.06398, 0.936, 0.1426, 0.9167, 1.0, 0.8333, 0.5362, 0.8333, 1.0, 0.5, 0.5362, 0.4167, 1.0, 0.5, 1.0, 0.6667, 0.5362, 0.5833, 1.0, 0.6667, 1.0, 0.4167, 1.0, 0.3333, 0.5362, 0.3333, 1.0, 0.5833, 1.0, 0.5, 0.5362, 0.5, 1.0, 1.0, 0.5362, 0.9167, 1.0, 1.0, 1.0, 0.25, 1.0, 0.1667, 0.5362, 0.1667, 1.0, 0.6667, 0.5362, 0.5833, 1.0, 0.6667, 1.0, 0.1667, 1.0, 0.08333, 0.5362, 0.08333, 1.0, 0.08333, 1.0, 7.451e-08, 0.5362, 7.451e-08, 1.0, 0.3333, 1.0, 0.25, 0.5362, 0.25, 1.0, 0.9167, 0.5362, 0.8333, 1.0, 0.9167, 1.0, 0.75, 0.4006, 0.8574, 0.436, 0.75, 0.4648, 0.1667, 1.0, 0.08333, 0.5362, 0.08333, 1.0, 0.25, 1.0, 0.1667, 0.5362, 0.1667, 1.0, 0.6747, 0.3804, 0.8253, 0.3804, 0.75, 0.4006, 0.8253, 0.3804, 0.9006, 0.25, 0.8804, 0.3253, 0.9006, 0.25, 0.8253, 0.1196, 0.8804, 0.1747, 0.8253, 0.1196, 0.6747, 0.1196, 0.75, 0.09937, 0.6747, 0.1196, 0.5994, 0.25, 0.6196, 0.1747, 0.5994, 0.25, 0.6747, 0.3804, 0.6196, 0.3253, 0.6747, 0.3804, 0.9006, 0.25, 0.8253, 0.3804, 0.9006, 0.25, 0.6747, 0.1196, 0.8253, 0.1196, 0.6747, 0.1196, 0.6747, 0.3804, 0.5994, 0.25, 0.6747, 0.3804, 0.8253, 0.3804, 0.75, 0.4006, 0.8253, 0.3804, 0.9006, 0.25, 0.8804, 0.3253, 0.9006, 0.25, 0.8253, 0.1196, 0.8804, 0.1747, 0.8253, 0.1196, 0.6747, 0.1196, 0.75, 0.09937, 0.6747, 0.1196, 0.5994, 0.25, 0.6196, 0.1747, 0.5994, 0.25, 0.6747, 0.3804, 0.6196, 0.3253, 0.6747, 0.3804, 0.9006, 0.25, 0.8253, 0.3804, 0.9006, 0.25, 0.6747, 0.1196, 0.8253, 0.1196, 0.6747, 0.1196, 0.6747, 0.3804, 0.5994, 0.25, 0.75, 0.4006, 0.6747, 0.3804, 0.75, 0.4006, 0.8253, 0.3804, 0.8804, 0.3253, 0.8804, 0.3253, 0.6747, 0.1196, 0.75, 0.09937, 0.6747, 0.1196, 0.6196, 0.1747, 0.5994, 0.25, 0.5994, 0.25, 0.6196, 0.1747, 0.6747, 0.1196, 0.6196, 0.1747, 0.9006, 0.25, 0.8804, 0.1747, 0.8804, 0.1747, 0.6196, 0.3253, 0.5994, 0.25, 0.6196, 0.3253, 0.5994, 0.25, 0.6196, 0.1747, 0.5994, 0.25, 0.9006, 0.25, 0.8804, 0.3253, 0.9006, 0.25, 0.6196, 0.3253, 0.6747, 0.3804, 0.6747, 0.3804, 0.6196, 0.1747, 0.6747, 0.1196, 0.6196, 0.1747, 0.8253, 0.1196, 0.8804, 0.1747, 0.8253, 0.1196, 0.8804, 0.1747, 0.8253, 0.1196, 0.8253, 0.1196, 0.75, 0.4006, 0.6747, 0.3804, 0.75, 0.4006, 0.8253, 0.3804, 0.75, 0.4006, 0.8253, 0.3804, 0.6196, 0.3253, 0.5994, 0.25, 0.6196, 0.3253, 0.75, 0.09937, 0.8253, 0.1196, 0.75, 0.09937, 0.8804, 0.1747, 0.9006, 0.25, 0.8804, 0.1747, 0.6196, 0.3253, 0.6747, 0.3804, 0.6747, 0.3804, 0.75, 0.09937, 0.8253, 0.1196, 0.75, 0.09937, 0.8804, 0.3253, 0.8253, 0.3804, 0.8804, 0.3253, 0.75, 0.4006, 0.8253, 0.3804, 0.8253, 0.3804, 0.3333, 0.5362, 0.4123, 0.5, 0.3377, 0.5, 1.0, 0.5362, 0.921, 0.5, 0.9167, 0.5362, 0.6667, 0.5362, 0.7456, 0.5, 0.671, 0.5, 0.8333, 0.5362, 0.9123, 0.5, 0.8377, 0.5, 0.75, 0.5362, 0.829, 0.5, 0.7544, 0.5, 0.4167, 0.5362, 0.4956, 0.5, 0.421, 0.5, 0.6667, 0.5362, 0.7456, 0.5, 0.671, 0.5, 0.75, 0.5362, 0.829, 0.5, 0.7544, 0.5, 0.5833, 0.5362, 0.6623, 0.5, 0.5877, 0.5, 0.5, 0.5362, 0.579, 0.5, 0.5044, 0.5, 0.5, 0.5362, 0.579, 0.5, 0.5044, 0.5, 0.5, 0.5362, 0.421, 0.5, 0.4167, 0.5362, 0.8333, 0.5362, 0.9123, 0.5, 0.8377, 0.5, 0.4167, 0.5362, 0.3377, 0.5, 0.3333, 0.5362, 0.25, 0.5362, 0.329, 0.5, 0.2544, 0.5, 0.6667, 0.5362, 0.5877, 0.5, 0.5833, 0.5362, 0.1667, 0.5362, 0.2456, 0.5, 0.171, 0.5, 0.08333, 0.5362, 0.1623, 0.5, 0.08771, 0.5, 0.9167, 0.5362, 0.9956, 0.5, 0.921, 0.5, 0.08333, 0.5362, 0.004375, 0.5, 7.451e-08, 0.5362, 0.3333, 0.5362, 0.2544, 0.5, 0.25, 0.5362, 0.25, 0.5362, 0.171, 0.5, 0.1667, 0.5362, 0.1667, 0.5362, 0.08771, 0.5, 0.08333, 0.5362, 0.08333, 0.5362, 0.004375, 0.5, 7.451e-08, 0.5362, 0.6747, 0.1196, 0.564, 0.1426, 0.6426, 0.06398, 0.5434, 0.5247, 0.5837, 0.4868, 0.549, 0.5028, 0.4881, 0.2229, 0.4881, 0.1624, 0.4881, 0.1849, 0.5431, 0.5758, 0.617, 0.5247, 0.5434, 0.5247, 0.5033, 0.5041, 0.4884, 0.5108, 0.5014, 0.5245, 0.5014, 0.5245, 0.4881, 0.5602, 0.5013, 0.5758, 0.5271, 0.5056, 0.5372, 0.5247, 0.5319, 0.4929, 0.5292, 0.5247, 0.5371, 0.5758, 0.5372, 0.5247, 0.5319, 0.4929, 0.5434, 0.5247, 0.549, 0.5028, 0.5372, 0.5247, 0.5431, 0.5758, 0.5434, 0.5247, 0.5033, 0.5041, 0.5292, 0.5247, 0.5271, 0.5056, 0.5014, 0.5245, 0.5293, 0.5758, 0.5292, 0.5247, 0.6132, 0.4765, 0.6203, 0.279, 0.6142, 0.2731, 0.5038, 0.2493, 0.4885, 0.2345, 0.4985, 0.2614, 0.4885, 0.2345, 0.5004, 0.1742, 0.4881, 0.1864, 0.4985, 0.2707, 0.4885, 0.2631, 0.4984, 0.2815, 0.4885, 0.2631, 0.4881, 0.204, 0.4881, 0.2229, 0.534, 0.2471, 0.5474, 0.2253, 0.5353, 0.2253, 0.5353, 0.2253, 0.5474, 0.1742, 0.5352, 0.1742, 0.5538, 0.2537, 0.5842, 0.2253, 0.5645, 0.2253, 0.5645, 0.2253, 0.5842, 0.1742, 0.5643, 0.1742, 0.5038, 0.2493, 0.5353, 0.2253, 0.5004, 0.2255, 0.5353, 0.2253, 0.5004, 0.1742, 0.5004, 0.2255, 0.5842, 0.125, 0.6208, 0.1742, 0.6209, 0.125, 0.6208, 0.1742, 0.6245, 0.2253, 0.625, 0.1743, 0.875, 0.5757, 0.8574, 0.5247, 0.8594, 0.5758, 0.6185, 0.5758, 0.6236, 0.5247, 0.617, 0.5247, 0.625, 0.5757, 0.6439, 0.5247, 0.6281, 0.5247, 0.6202, 0.2253, 0.6147, 0.2705, 0.6241, 0.2275, 0.6315, 0.2468, 0.6203, 0.279, 0.6324, 0.2618, 0.617, 0.5247, 0.6132, 0.4765, 0.5837, 0.4868, 0.6317, 0.498, 0.6198, 0.4687, 0.6132, 0.4765, 0.8594, 0.5758, 0.6407, 0.625, 0.8594, 0.625, 0.6324, 0.2618, 0.6198, 0.4687, 0.6329, 0.4831, 0.6188, 0.625, 0.625, 0.5757, 0.6185, 0.5758, 0.625, 0.6247, 0.6407, 0.5758, 0.625, 0.5757, 0.6209, 0.125, 0.625, 0.1743, 0.625, 0.1253, 0.875, 0.6247, 0.8594, 0.5758, 0.8594, 0.625, 0.6407, 0.5758, 0.8574, 0.5247, 0.6439, 0.5247, 0.5566, 0.2253, 0.5389, 0.2551, 0.5464, 0.2544, 0.4885, 0.2345, 0.4881, 0.204, 0.4885, 0.248, 0.5568, 0.1742, 0.5474, 0.2253, 0.5566, 0.2253, 0.4885, 0.2631, 0.496, 0.4843, 0.4984, 0.2815, 0.5568, 0.1742, 0.5641, 0.125, 0.557, 0.125, 0.4881, 0.2229, 0.4884, 0.5108, 0.4885, 0.2631, 0.4881, 0.204, 0.4881, 0.1402, 0.4881, 0.1624, 0.4985, 0.2614, 0.4885, 0.248, 0.4985, 0.2707, 0.496, 0.4843, 0.5538, 0.2537, 0.4984, 0.2815, 0.5538, 0.2537, 0.549, 0.5028, 0.5788, 0.2418, 0.549, 0.5028, 0.496, 0.4843, 0.5319, 0.4929, 0.5837, 0.4868, 0.5788, 0.2418, 0.549, 0.5028, 0.6142, 0.2731, 0.5837, 0.4868, 0.6132, 0.4765, 0.496, 0.4843, 0.5271, 0.5056, 0.5319, 0.4929, 0.4985, 0.2614, 0.534, 0.2471, 0.5038, 0.2493, 0.4985, 0.2707, 0.5389, 0.2551, 0.4985, 0.2614, 0.5643, 0.1742, 0.5842, 0.125, 0.5641, 0.125, 0.5538, 0.2537, 0.5566, 0.2253, 0.5464, 0.2544, 0.4984, 0.2815, 0.5464, 0.2544, 0.4985, 0.2707, 0.5643, 0.1742, 0.5566, 0.2253, 0.5645, 0.2253, 0.6202, 0.2253, 0.5788, 0.2418, 0.6142, 0.2731, 0.5484, 0.4976, 0.5335, 0.5026, 0.5538, 0.2537, 0.5538, 0.2537, 0.496, 0.4843, 0.4984, 0.2815, 0.5538, 0.2537, 0.5335, 0.5026, 0.496, 0.4843])
me_cube_001.use_remesh_preserve_volume = False
me_cube_001.use_remesh_preserve_attributes = False
me_cube_001.use_mirror_vertex_groups = False
me_cube_001.update()
me_plane = bpy.data.meshes.new('Plane')
me_plane.from_pydata([(-0.4106, -0.1709, 0.08845), (0.4467, 0.2526, -0.1126), (-0.5009, -0.1789, 0.09748), (0.5312, -0.1709, -0.1084), (-0.4853, 0.2373, 0.08989), (-0.7834, -0.1709, 0.5707), (-0.7838, 0.2325, 0.5122), (0.577, -0.1709, -0.1983), (0.5372, 0.2618, -0.2088), (0.6017, -0.1709, -0.4698), (0.5611, 0.2569, -0.4671), (0.5378, -0.1709, -0.5856), (0.4722, 0.2584, -0.5807), (-0.8385, -0.1709, 0.5979), (-0.8638, 0.2326, 0.5476), (-1.624, -0.1709, 0.525), (-1.603, 0.2437, 0.4687), (-1.683, -0.1709, 0.4993), (-1.661, 0.2457, 0.4328), (-1.956, -0.1709, 0.1232), (-1.948, 0.2751, 0.09277), (-2.63, -0.1709, -0.05714), (-2.619, 0.2669, -0.07339), (-2.71, -0.1709, -0.1417), (-2.694, 0.2615, -0.1486), (-2.72, -0.1709, -0.4211), (-2.703, 0.2603, -0.4113), (-2.644, -0.1709, -0.516), (-2.635, 0.2571, -0.5018), (-2.349, -0.1709, -0.5778), (-2.344, 0.2519, -0.5563), (0.4968, -0.1709, -0.6059), (0.4231, 0.2597, -0.5895), (0.4619, 0.3287, -0.2187), (0.3698, 0.3246, -0.1472), (-0.5986, 0.2942, 0.08409), (-0.8624, 0.2788, 0.4896), (-1.603, 0.3032, 0.4096), (-1.94, 0.3358, 0.06229), (-2.574, 0.3618, -0.1145), (-2.646, 0.3302, -0.1801), (-2.649, 0.3357, -0.3842), (-2.581, 0.3651, -0.43), (-2.325, 0.375, -0.4932), (0.3396, 0.3339, -0.5253), (0.4666, 0.3295, -0.4441)], [(3, 2)], [(1, 0, 3), (0, 1, 4), (0, 4, 5), (5, 4, 6), (1, 3, 7), (1, 7, 8), (8, 7, 9), (8, 9, 10), (10, 9, 11), (10, 11, 12), (5, 6, 13), (13, 6, 14), (13, 14, 15), (15, 14, 16), (15, 16, 17), (17, 16, 18), (17, 18, 19), (19, 18, 20), (19, 20, 21), (21, 20, 22), (21, 22, 23), (23, 22, 24), (23, 24, 25), (25, 24, 26), (25, 26, 27), (27, 26, 28), (27, 28, 29), (29, 28, 30), (29, 30, 31), (31, 30, 32), (31, 32, 11), (11, 32, 12), (1, 8, 33), (1, 33, 34), (1, 34, 4), (4, 34, 35), (4, 35, 6), (6, 35, 36), (6, 36, 14), (16, 14, 36), (16, 36, 37), (16, 37, 18), (20, 18, 37), (20, 37, 38), (20, 38, 39), (20, 39, 22), (24, 22, 39), (39, 40, 24), (26, 24, 40), (40, 41, 26), (28, 26, 41), (41, 42, 28), (30, 28, 42), (42, 43, 30), (43, 44, 30), (32, 30, 44), (32, 44, 12), (44, 45, 12), (10, 12, 45), (33, 8, 45), (8, 10, 45), (45, 44, 33), (33, 44, 34), (36, 35, 37), (37, 35, 38), (40, 39, 41), (41, 39, 42)])
_uv = me_plane.uv_layers.new(name='UVMap')
_uv.uv.foreach_set('vector', [0.0, 0.0, 0.0, 0.0, 0.0, 0.0, 0.0, 0.0, 0.0, 0.0, 0.0, 0.0, 0.0, 0.0, 0.0, 0.0, 0.0, 0.0, 0.0, 0.0, 0.0, 0.0, 0.0, 0.0, 0.0, 0.0, 0.0, 0.0, 0.0, 0.0, 0.0, 0.0, 0.0, 0.0, 0.0, 0.0, 0.0, 0.0, 0.0, 0.0, 0.0, 0.0, 0.0, 0.0, 0.0, 0.0, 0.0, 0.0, 0.0, 0.0, 0.0, 0.0, 0.0, 0.0, 0.0, 0.0, 0.0, 0.0, 0.0, 0.0, 0.0, 0.0, 0.0, 0.0, 0.0, 0.0, 0.0, 0.0, 0.0, 0.0, 0.0, 0.0, 0.0, 0.0, 0.0, 0.0, 0.0, 0.0, 0.0, 0.0, 0.0, 0.0, 0.0, 0.0, 0.0, 0.0, 0.0, 0.0, 0.0, 0.0, 0.0, 0.0, 0.0, 0.0, 0.0, 0.0, 0.0, 0.0, 0.0, 0.0, 0.0, 0.0, 0.0, 0.0, 0.0, 0.0, 0.0, 0.0, 0.0, 0.0, 0.0, 0.0, 0.0, 0.0, 0.0, 0.0, 0.0, 0.0, 0.0, 0.0, 0.0, 0.0, 0.0, 0.0, 0.0, 0.0, 0.0, 0.0, 0.0, 0.0, 0.0, 0.0, 0.0, 0.0, 0.0, 0.0, 0.0, 0.0, 0.0, 0.0, 0.0, 0.0, 0.0, 0.0, 0.0, 0.0, 0.0, 0.0, 0.0, 0.0, 0.0, 0.0, 0.0, 0.0, 0.0, 0.0, 0.0, 0.0, 0.0, 0.0, 0.0, 0.0, 0.0, 0.0, 0.0, 0.0, 0.0, 0.0, 0.0, 0.0, 0.0, 0.0, 0.0, 0.0, 0.0, 0.0, 0.0, 0.0, 0.0, 0.0, 0.0, 0.0, 0.0, 0.0, 0.0, 0.0, 0.0, 0.0, 0.0, 0.0, 0.0, 0.0, 0.0, 0.0, 0.0, 0.0, 0.0, 0.0, 0.0, 0.0, 0.0, 0.0, 0.0, 0.0, 0.0, 0.0, 0.0, 0.0, 0.0, 0.0, 0.0, 0.0, 0.0, 0.0, 0.0, 0.0, 0.0, 0.0, 0.0, 0.0, 0.0, 0.0, 0.0, 0.0, 0.0, 0.0, 0.0, 0.0, 0.0, 0.0, 0.0, 0.0, 0.0, 0.0, 0.0, 0.0, 0.0, 0.0, 0.0, 0.0, 0.0, 0.0, 0.0, 0.0, 0.0, 0.0, 0.0, 0.0, 0.0, 0.0, 0.0, 0.0, 0.0, 0.0, 0.0, 0.0, 0.0, 0.0, 0.0, 0.0, 0.0, 0.0, 0.0, 0.0, 0.0, 0.0, 0.0, 0.0, 0.0, 0.0, 0.0, 0.0, 0.0, 0.0, 0.0, 0.0, 0.0, 0.0, 0.0, 0.0, 0.0, 0.0, 0.0, 0.0, 0.0, 0.0, 0.0, 0.0, 0.0, 0.0, 0.0, 0.0, 0.0, 0.0, 0.0, 0.0, 0.0, 0.0, 0.0, 0.0, 0.0, 0.0, 0.0, 0.0, 0.0, 0.0, 0.0, 0.0, 0.0, 0.0, 0.0, 0.0, 0.0, 0.0, 0.0, 0.0, 0.0, 0.0, 0.0, 0.0, 0.0, 0.0, 0.0, 0.0, 0.0, 0.0, 0.0, 0.0, 0.0, 0.0, 0.0, 0.0, 0.0, 0.0, 0.0, 0.0, 0.0, 0.0, 0.0, 0.0, 0.0, 0.0, 0.0, 0.0, 0.0, 0.0, 0.0, 0.0, 0.0, 0.0, 0.0, 0.0, 0.0, 0.0, 0.0, 0.0, 0.0, 0.0, 0.0, 0.0, 0.0, 0.0, 0.0, 0.0, 0.0, 0.0, 0.0, 0.0, 0.0, 0.0, 0.0, 0.0, 0.0, 0.0, 0.0, 0.0, 0.0, 0.0, 0.0, 0.0, 0.0, 0.0, 0.0, 0.0, 0.0, 0.0, 0.0, 0.0, 0.0, 0.0, 0.0, 0.0, 0.0, 0.0, 0.0, 0.0, 0.0, 0.0, 0.0, 0.0, 0.0, 0.0])
me_plane.use_remesh_preserve_volume = False
me_plane.use_remesh_preserve_attributes = False
me_plane.use_mirror_vertex_groups = False
me_plane.update()

# ---- objects
ob_veh_m = bpy.data.objects.new('VEH_M', me_cube_001)
ob_plane = bpy.data.objects.new('Plane', me_plane)

# ---- transforms, parenting, visibility, modifiers, constraints
ob_veh_m.location = (0.3858, -5.0, -0.05988)
ob_veh_m.hide_select = True
ob_veh_m.lineart.crease_threshold = 0.0
ob_plane.location = (1.569, -4.829, 0.2865)
ob_plane.lineart.crease_threshold = 0.0
_m = ob_plane.modifiers.new('Shrinkwrap', 'SHRINKWRAP')
_m.wrap_method = 'TARGET_PROJECT'
_m.wrap_mode = 'ABOVE_SURFACE'
_m.target = ob_veh_m
_m.offset = 0.01
_m = ob_plane.modifiers.new('Mirror', 'MIRROR')
_m.use_axis = (False, True, False)
_m.use_bisect_axis = (False, True, False)
_m.use_clip = True
_m.mirror_object = ob_veh_m

# ---- collection membership
col_collection.objects.link(ob_veh_m)
col_collection.objects.link(ob_plane)

# ---- scene / render settings (as saved in the file)
scene.frame_start = 1; scene.frame_end = 250; scene.frame_set(1)
scene.render.engine = 'BLENDER_EEVEE_NEXT'
scene.cycles.use_denoising = False
scene.cycles.samples = 128
scene.cycles.sampling_pattern = 'TABULATED_SOBOL'
scene.cycles.use_adaptive_sampling = False
scene.cycles.use_light_tree = False
scene.view_settings.view_transform = 'Filmic'
bpy.context.view_layer.update()

# ---- added for rendering (the .blend has no active camera and no usable light): camera, sun
cam_auto = bpy.data.cameras.new('AutoCamera')
cam_auto.lens = 50.0
cam_auto.sensor_width = 36.0
cam_auto.clip_end = 1000.0
ob_auto_camera = bpy.data.objects.new('AutoCamera', cam_auto)
scene.collection.objects.link(ob_auto_camera)
ob_auto_camera.location = (4.07649, -9.27625, 3.05778)
ob_auto_camera.rotation_euler = (1.09748, -7.21219e-08, 0.694738)
scene.camera = ob_auto_camera
light_auto_sun = bpy.data.lights.new('AutoSun', 'SUN')
light_auto_sun.energy = 3.0
light_auto_sun.angle = 0.0523599
ob_auto_sun = bpy.data.objects.new('AutoSun', light_auto_sun)
scene.collection.objects.link(ob_auto_sun)
ob_auto_sun.rotation_euler = (0.872665, 0.174533, 0.523599)
bpy.context.view_layer.update()
